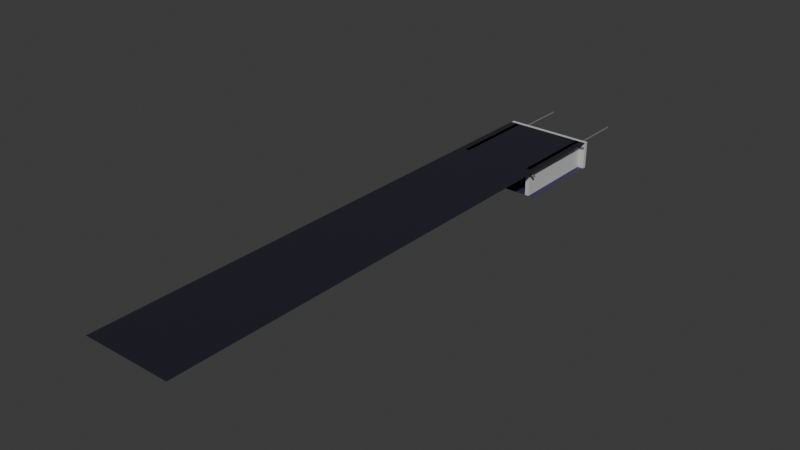 # Source: palace2.blend  (saved by Blender 4.4.32; exported with 4.5.12 LTS)
import bpy
from mathutils import Matrix  # noqa: F401  (used for matrix-valued properties, if any)

bpy.ops.wm.read_factory_settings(use_empty=True)
scene = bpy.context.scene
scene.name = 'Scene'

# ---- collections
col_corridor = bpy.data.collections.new('Corridor'); scene.collection.children.link(col_corridor)
col_room = bpy.data.collections.new('Room'); scene.collection.children.link(col_room)
col_furniture = bpy.data.collections.new('Furniture'); scene.collection.children.link(col_furniture)
col_paper = bpy.data.collections.new('Paper'); col_furniture.children.link(col_paper)
col_lamp = bpy.data.collections.new('Lamp'); col_furniture.children.link(col_lamp)
col_chalendier = bpy.data.collections.new('Chalendier'); col_furniture.children.link(col_chalendier)
col_chalendier_001 = bpy.data.collections.new('Chalendier.001'); col_furniture.children.link(col_chalendier_001)

# ---- images (referenced by path relative to the original .blend; pixels are not part of the script)
import os
ASSET_DIR = os.environ.get("B2B_ASSET_DIR", "")  # directory of the original .blend (textures are referenced by path, not embedded)
HERE = os.path.dirname(os.path.abspath(__file__))  # packed textures are extracted next to this script under _unpacked/

def load_image(name, relpath, width, height, colorspace="sRGB"):
    """Load a texture the original file referenced (path relative to the .blend, or extracted next to this script)."""
    p = next((c for c in (os.path.join(HERE, relpath), os.path.join(ASSET_DIR, relpath)) if relpath and os.path.exists(c)), "")
    if p:
        img = bpy.data.images.load(p, check_existing=True)
        img.name = name
    else:  # same state as the original file: an image datablock whose file is absent (Cycles renders it pink)
        img = bpy.data.images.new(name, width, height)
        img.source = "FILE"
        img.filepath = "//" + (relpath or name)
    img.colorspace_settings.name = colorspace
    return img
img_wood_png = load_image('wood.png', 'wood.png', 1024, 1024, 'sRGB')
img_wood051_512_displacement_jpg = load_image('Wood051_512_Displacement.jpg', 'Wood051_512_Displacement.jpg', 1024, 1024, 'sRGB')
img_paper_png = load_image('paper.png', 'paper.png', 1024, 1024, 'sRGB')

# ---- materials (node trees are filled in below, after node groups)
mat_floor_room = bpy.data.materials.new('floor room')
mat_wall = bpy.data.materials.new('wall')
mat_wall_deco = bpy.data.materials.new('wall deco')
mat_desk_top = bpy.data.materials.new('desk top')
mat_desk_bottom = bpy.data.materials.new('desk bottom')
mat_paper = bpy.data.materials.new('paper')
mat_material = bpy.data.materials.new('Material')
mat_lamp_top = bpy.data.materials.new('lamp top')
mat_chalendier = bpy.data.materials.new('chalendier')
mat_ceiling = bpy.data.materials.new('ceiling')

# ---- node groups
ng_smooth_by_angle = bpy.data.node_groups.new('Smooth by Angle', 'GeometryNodeTree')
_s = ng_smooth_by_angle.interface.new_socket(name='Mesh', in_out='OUTPUT', socket_type='NodeSocketGeometry')
_s = ng_smooth_by_angle.interface.new_socket(name='Mesh', in_out='INPUT', socket_type='NodeSocketGeometry')
_s = ng_smooth_by_angle.interface.new_socket(name='Angle', in_out='INPUT', socket_type='NodeSocketFloat')
_s.subtype = 'ANGLE'
_s.default_value = 0.5236
_s.min_value = 0.0
_s.max_value = 3.142
_s.description = 'Maximum face angle for smooth edges'
_s = ng_smooth_by_angle.interface.new_socket(name='Ignore Sharpness', in_out='INPUT', socket_type='NodeSocketBool')
_s.force_non_field = True
ng_smooth_by_angle.description = 'Set the sharpness of mesh edges based on the angle between the neighboring faces'
ng_smooth_by_angle.is_modifier = True
_N = ng_smooth_by_angle.nodes; _L = ng_smooth_by_angle.links
n0 = _N.new('GeometryNodeSetShadeSmooth'); n0.name = 'Set Shade Smooth'; n0.location = (120, -80)
n0.domain = 'EDGE'
n1 = _N.new('GeometryNodeSetShadeSmooth'); n1.name = 'Set Shade Smooth.001'; n1.location = (300, -80)
n2 = _N.new('NodeGroupOutput'); n2.name = 'Group Output'; n2.location = (480, -80)
n3 = _N.new('GeometryNodeInputMeshEdgeAngle'); n3.name = 'Edge Angle'; n3.location = (-440, -240)
n4 = _N.new('NodeGroupInput'); n4.name = 'Group Input'; n4.location = (-80, -80)
n5 = _N.new('GeometryNodeInputEdgeSmooth'); n5.name = 'Is Edge Smooth'; n5.location = (-260, -120)
n6 = _N.new('GeometryNodeInputShadeSmooth'); n6.name = 'Is Shade Smooth'; n6.location = (-440, -397)
n7 = _N.new('FunctionNodeCompare'); n7.name = 'Compare'; n7.location = (-260, -260)
n7.operation = 'LESS_EQUAL'
n7.inputs[6].default_value = (0.0, 0.0, 0.0, 0.0)
n7.inputs[7].default_value = (0.0, 0.0, 0.0, 0.0)
n8 = _N.new('FunctionNodeBooleanMath'); n8.name = 'Boolean Math.001'; n8.location = (-80, -260)
n9 = _N.new('NodeGroupInput'); n9.name = 'Group Input.001'; n9.location = (-440, -329)
n10 = _N.new('NodeGroupInput'); n10.name = 'Group Input.002'; n10.location = (-259, -189)
n11 = _N.new('FunctionNodeBooleanMath'); n11.name = 'Boolean Math'; n11.location = (-80, -149)
n11.operation = 'OR'
n12 = _N.new('FunctionNodeBooleanMath'); n12.name = 'Boolean Math.002'; n12.location = (-260, -380)
n12.operation = 'OR'
n13 = _N.new('NodeGroupInput'); n13.name = 'Group Input.003'; n13.location = (-440, -460)
_L.new(n3.outputs[0], n7.inputs[0])
_L.new(n1.outputs[0], n2.inputs[0])
_L.new(n9.outputs[1], n7.inputs[1])
_L.new(n7.outputs[0], n8.inputs[0])
_L.new(n4.outputs[0], n0.inputs[0])
_L.new(n0.outputs[0], n1.inputs[0])
_L.new(n8.outputs[0], n0.inputs[2])
_L.new(n10.outputs[2], n11.inputs[1])
_L.new(n5.outputs[0], n11.inputs[0])
_L.new(n11.outputs[0], n0.inputs[1])
_L.new(n13.outputs[2], n12.inputs[1])
_L.new(n6.outputs[0], n12.inputs[0])
_L.new(n12.outputs[0], n8.inputs[1])
n2.is_active_output = True

# ---- material node trees
mat_floor_room.use_nodes = True; mat_floor_room.node_tree.nodes.clear()
_N = mat_floor_room.node_tree.nodes; _L = mat_floor_room.node_tree.links
n0 = _N.new('ShaderNodeBsdfPrincipled'); n0.name = 'Principled BSDF'; n0.location = (10, 300)
n0.inputs[0].default_value = (0.03317, 0.02767, 0.08503, 1.0)
n1 = _N.new('ShaderNodeOutputMaterial'); n1.name = 'Material Output'; n1.location = (300, 300)
n2 = _N.new('ShaderNodeTexChecker'); n2.name = 'Checker Texture'; n2.location = (-235, 268)
n2.inputs[1].default_value = (0.004341, 0.00299, 0.02235, 1.0)
n2.inputs[2].default_value = (0.01682, 0.05582, 0.1111, 1.0)
n2.inputs[3].default_value = 36.0
n3 = _N.new('ShaderNodeTexCoord'); n3.name = 'Texture Coordinate'; n3.location = (-599, 222)
n4 = _N.new('ShaderNodeVectorMath'); n4.name = 'Vector Math'; n4.location = (-419, 275)
n4.inputs[1].default_value = (1.0, 0.0, 0.0)
_L.new(n0.outputs[0], n1.inputs[0])
_L.new(n3.outputs[0], n4.inputs[0])
_L.new(n4.outputs[0], n2.inputs[0])
n1.is_active_output = True
mat_wall.use_nodes = True; mat_wall.node_tree.nodes.clear()
_N = mat_wall.node_tree.nodes; _L = mat_wall.node_tree.links
n0 = _N.new('ShaderNodeBsdfPrincipled'); n0.name = 'Principled BSDF'; n0.location = (10, 300)
n0.inputs[0].default_value = (0.5577, 0.5577, 0.5577, 1.0)
n0.inputs[2].default_value = 0.8273
n1 = _N.new('ShaderNodeOutputMaterial'); n1.name = 'Material Output'; n1.location = (300, 300)
_L.new(n0.outputs[0], n1.inputs[0])
n1.is_active_output = True
mat_wall_deco.use_nodes = True; mat_wall_deco.node_tree.nodes.clear()
_N = mat_wall_deco.node_tree.nodes; _L = mat_wall_deco.node_tree.links
n0 = _N.new('ShaderNodeBsdfPrincipled'); n0.name = 'Principled BSDF'; n0.location = (79, 308)
n0.inputs[0].default_value = (0.2175, 0.2175, 0.2175, 1.0)
n0.inputs[1].default_value = 0.25
n0.inputs[2].default_value = 0.6955
n1 = _N.new('ShaderNodeOutputMaterial'); n1.name = 'Material Output'; n1.location = (332, 300)
_L.new(n0.outputs[0], n1.inputs[0])
n1.is_active_output = True
mat_desk_top.use_nodes = True; mat_desk_top.node_tree.nodes.clear()
_N = mat_desk_top.node_tree.nodes; _L = mat_desk_top.node_tree.links
n0 = _N.new('ShaderNodeBsdfPrincipled'); n0.name = 'Principled BSDF'; n0.location = (10, 300)
n0.inputs[2].default_value = 0.7409
n1 = _N.new('ShaderNodeOutputMaterial'); n1.name = 'Material Output'; n1.location = (300, 300)
n2 = _N.new('ShaderNodeTexImage'); n2.name = 'Image Texture'; n2.location = (-596, 296)
n2.image = img_wood_png
n2.interpolation = 'Closest'
n2.extension = 'MIRROR'
n3 = _N.new('ShaderNodeTexImage'); n3.name = 'Image Texture.001'; n3.location = (-441, -28)
n3.image = img_wood051_512_displacement_jpg
n3.interpolation = 'Cubic'
_L.new(n0.outputs[0], n1.inputs[0])
_L.new(n2.outputs[0], n0.inputs[0])
_L.new(n3.outputs[0], n1.inputs[2])
n1.is_active_output = True
mat_desk_bottom.use_nodes = True; mat_desk_bottom.node_tree.nodes.clear()
_N = mat_desk_bottom.node_tree.nodes; _L = mat_desk_bottom.node_tree.links
n0 = _N.new('ShaderNodeBsdfPrincipled'); n0.name = 'Principled BSDF'; n0.location = (10, 300)
n1 = _N.new('ShaderNodeOutputMaterial'); n1.name = 'Material Output'; n1.location = (300, 300)
n2 = _N.new('ShaderNodeMix'); n2.name = 'Mix'; n2.location = (-243, 285)
n2.data_type = 'RGBA'
n2.inputs[7].default_value = (0.09926, 0.03002, 0.04099, 1.0)
n3 = _N.new('ShaderNodeTexImage'); n3.name = 'Image Texture'; n3.location = (-628, 281)
n3.image = img_wood_png
n3.interpolation = 'Closest'
_L.new(n0.outputs[0], n1.inputs[0])
_L.new(n3.outputs[0], n2.inputs[6])
_L.new(n2.outputs[2], n0.inputs[0])
n1.is_active_output = True
mat_paper.use_nodes = True; mat_paper.node_tree.nodes.clear()
_N = mat_paper.node_tree.nodes; _L = mat_paper.node_tree.links
n0 = _N.new('ShaderNodeBsdfPrincipled'); n0.name = 'Principled BSDF'; n0.location = (10, 300)
n0.inputs[2].default_value = 0.7227
n1 = _N.new('ShaderNodeOutputMaterial'); n1.name = 'Material Output'; n1.location = (300, 300)
n2 = _N.new('ShaderNodeTexImage'); n2.name = 'Image Texture'; n2.location = (-506, 221)
n2.image = img_paper_png
n2.interpolation = 'Cubic'
n3 = _N.new('ShaderNodeMix'); n3.name = 'Mix'; n3.location = (-196, 296)
n3.data_type = 'RGBA'
n3.inputs[0].default_value = 0.15
n3.inputs[7].default_value = (1.0, 1.0, 1.0, 1.0)
_L.new(n0.outputs[0], n1.inputs[0])
_L.new(n3.outputs[2], n0.inputs[0])
_L.new(n2.outputs[0], n3.inputs[6])
_L.new(n2.outputs[0], n1.inputs[2])
n1.is_active_output = True
mat_material.use_nodes = True; mat_material.node_tree.nodes.clear()
_N = mat_material.node_tree.nodes; _L = mat_material.node_tree.links
n0 = _N.new('ShaderNodeBsdfPrincipled'); n0.name = 'Principled BSDF'; n0.location = (10, 300)
n0.inputs[0].default_value = (0.1739, 0.04785, 0.03741, 1.0)
n1 = _N.new('ShaderNodeOutputMaterial'); n1.name = 'Material Output'; n1.location = (300, 300)
_L.new(n0.outputs[0], n1.inputs[0])
n1.is_active_output = True
mat_lamp_top.use_nodes = True; mat_lamp_top.node_tree.nodes.clear()
_N = mat_lamp_top.node_tree.nodes; _L = mat_lamp_top.node_tree.links
n0 = _N.new('ShaderNodeBsdfPrincipled'); n0.name = 'Principled BSDF'; n0.location = (10, 300)
n0.inputs[0].default_value = (0.1054, 0.04441, 0.04728, 1.0)
n0.inputs[2].default_value = 0.3045
n0.inputs[3].default_value = 1.9
n0.inputs[4].default_value = 0.5045
n1 = _N.new('ShaderNodeOutputMaterial'); n1.name = 'Material Output'; n1.location = (300, 300)
_L.new(n0.outputs[0], n1.inputs[0])
n1.is_active_output = True
mat_chalendier.use_nodes = True; mat_chalendier.node_tree.nodes.clear()
_N = mat_chalendier.node_tree.nodes; _L = mat_chalendier.node_tree.links
n0 = _N.new('ShaderNodeBsdfPrincipled'); n0.name = 'Principled BSDF'; n0.location = (10, 300)
n0.inputs[0].default_value = (0.8009, 0.5219, 0.04764, 1.0)
n0.inputs[1].default_value = 0.8
n0.inputs[2].default_value = 0.1864
n1 = _N.new('ShaderNodeOutputMaterial'); n1.name = 'Material Output'; n1.location = (300, 300)
_L.new(n0.outputs[0], n1.inputs[0])
n1.is_active_output = True
mat_ceiling.use_nodes = True; mat_ceiling.node_tree.nodes.clear()
_N = mat_ceiling.node_tree.nodes; _L = mat_ceiling.node_tree.links
n0 = _N.new('ShaderNodeBsdfPrincipled'); n0.name = 'Principled BSDF'; n0.location = (10, 300)
n0.inputs[0].default_value = (0.2926, 0.2759, 0.4426, 1.0)
n0.inputs[1].default_value = 1.0
n0.inputs[2].default_value = 0.0
n1 = _N.new('ShaderNodeOutputMaterial'); n1.name = 'Material Output'; n1.location = (300, 300)
_L.new(n0.outputs[0], n1.inputs[0])
n1.is_active_output = True

# ---- world
world_world = bpy.data.worlds.new('World'); scene.world = world_world
world_world.use_nodes = True; world_world.node_tree.nodes.clear()
_N = world_world.node_tree.nodes; _L = world_world.node_tree.links
n0 = _N.new('ShaderNodeOutputWorld'); n0.name = 'World Output'; n0.location = (300, 300)
n1 = _N.new('ShaderNodeBackground'); n1.name = 'Background'; n1.location = (10, 300)
n1.inputs[0].default_value = (0.05088, 0.05088, 0.05088, 1.0)
_L.new(n1.outputs[0], n0.inputs[0])
n0.is_active_output = True
world_world.color = (0.05088, 0.05088, 0.05088)
world_world.sun_shadow_jitter_overblur = 0.0

# ---- meshes
me_plane_002 = bpy.data.meshes.new('Plane.002')
me_plane_002.from_pydata([(-1.0, -1.0, 0.0), (1.0, -1.0, 0.0), (-1.0, 1.0, 0.0), (1.0, 1.0, 0.0)], [], [(0, 1, 3, 2)])
_uv = me_plane_002.uv_layers.new(name='UVMap')
_uv.uv.foreach_set('vector', [0.0, 0.0, 1.0, 0.0, 1.0, 1.0, 0.0, 1.0])
me_plane_002.materials.append(mat_floor_room)
me_plane_002.update()
me_cube_009 = bpy.data.meshes.new('Cube.009')
me_cube_009.from_pydata([(-1.0, -1.0, -1.0), (-1.0, -1.0, 1.0), (-1.0, 1.0, -1.0), (-1.0, 1.0, 1.0), (1.0, -1.0, -1.0), (1.0, -1.0, 1.0), (1.0, 1.0, -1.0), (1.0, 1.0, 1.0)], [], [(0, 1, 3, 2), (2, 3, 7, 6), (6, 7, 5, 4), (4, 5, 1, 0), (2, 6, 4, 0), (7, 3, 1, 5)])
_uv = me_cube_009.uv_layers.new(name='UVMap')
_uv.uv.foreach_set('vector', [2.001, 0.02454, 2.001, 0.9681, -1.032, 0.9681, -1.032, 0.02454, 0.375, 0.25, 0.625, 0.25, 0.625, 0.5, 0.375, 0.5, 0.375, 0.5, 0.625, 0.5, 0.625, 0.75, 0.375, 0.75, 0.375, 0.75, 0.625, 0.75, 0.625, 1.0, 0.375, 1.0, 0.125, 0.5, 0.375, 0.5, 0.375, 0.75, 0.125, 0.75, 0.625, 0.5, 0.875, 0.5, 0.875, 0.75, 0.625, 0.75])
me_cube_009.materials.append(mat_wall)
me_cube_009.update()
me_cube_010 = bpy.data.meshes.new('Cube.010')
me_cube_010.from_pydata([(-1.0, -1.0, -1.0), (-1.0, -1.0, 1.0), (-1.0, 1.0, -1.0), (-1.0, 1.0, 1.0), (1.0, -1.0, -1.0), (1.0, -1.0, 1.0), (1.0, 1.0, -1.0), (1.0, 1.0, 1.0)], [], [(0, 1, 3, 2), (2, 3, 7, 6), (6, 7, 5, 4), (4, 5, 1, 0), (2, 6, 4, 0), (7, 3, 1, 5)])
_uv = me_cube_010.uv_layers.new(name='UVMap')
_uv.uv.foreach_set('vector', [2.012, 0.03437, 2.012, 0.9735, -1.007, 0.9735, -1.007, 0.03437, -1.007, 0.03437, -1.007, 0.9735, -1.007, 0.9735, -1.007, 0.03437, -1.007, 0.03437, -1.007, 0.9735, 2.012, 0.9735, 2.012, 0.03437, 2.012, 0.03437, 2.012, 0.9735, 2.012, 0.9735, 2.012, 0.03437, -1.007, 0.03437, -1.007, 0.03437, 2.012, 0.03437, 2.012, 0.03437, -1.007, 0.9735, -1.007, 0.9735, 2.012, 0.9735, 2.012, 0.9735])
me_cube_010.materials.append(mat_wall)
me_cube_010.update()
me_cube_011 = bpy.data.meshes.new('Cube.011')
me_cube_011.from_pydata([(-1.0, -1.0, -1.0), (-1.0, -1.0, 1.0), (-1.0, 1.0, -1.0), (-1.0, 1.0, 1.0), (1.0, -1.0, -1.0), (1.0, -1.0, 1.0), (1.0, 1.0, -1.0), (1.0, 1.0, 1.0)], [], [(0, 1, 3, 2), (2, 3, 7, 6), (6, 7, 5, 4), (4, 5, 1, 0), (2, 6, 4, 0), (7, 3, 1, 5)])
me_cube_011.polygons.foreach_set('use_smooth', [True] * 6)
_uv = me_cube_011.uv_layers.new(name='UVMap')
_uv.uv.foreach_set('vector', [58.81, 0.2464, 58.81, 0.7542, -52.9, 0.7542, -52.9, 0.2464, 0.375, 0.25, 0.625, 0.25, 0.625, 0.5, 0.375, 0.5, 0.375, 0.5, 0.625, 0.5, 0.625, 0.75, 0.375, 0.75, 0.375, 0.75, 0.625, 0.75, 0.625, 1.0, 0.375, 1.0, 0.125, 0.5, 0.375, 0.5, 0.375, 0.75, 0.125, 0.75, 0.625, 0.5, 0.875, 0.5, 0.875, 0.75, 0.625, 0.75])
me_cube_011.materials.append(mat_wall_deco)
me_cube_011.update()
me_cube_012 = bpy.data.meshes.new('Cube.012')
me_cube_012.from_pydata([(-1.0, -1.0, -1.0), (-1.0, -1.0, 1.0), (-1.0, 1.0, -1.0), (-1.0, 1.0, 1.0), (1.0, -1.0, -1.0), (1.0, -1.0, 1.0), (1.0, 1.0, -1.0), (1.0, 1.0, 1.0)], [], [(0, 1, 3, 2), (2, 3, 7, 6), (6, 7, 5, 4), (4, 5, 1, 0), (2, 6, 4, 0), (7, 3, 1, 5)])
me_cube_012.polygons.foreach_set('use_smooth', [True] * 6)
_uv = me_cube_012.uv_layers.new(name='UVMap')
_uv.uv.foreach_set('vector', [-7.663, 0.365, -7.663, 0.7194, 8.284, 0.7194, 8.284, 0.365, 8.284, 0.365, 8.284, 0.7194, 8.284, 0.7194, 8.284, 0.365, 8.284, 0.365, 8.284, 0.7194, -7.663, 0.7194, -7.663, 0.365, -7.663, 0.365, -7.663, 0.7194, -7.663, 0.7194, -7.663, 0.365, 8.284, 0.365, 8.284, 0.365, -7.663, 0.365, -7.663, 0.365, 8.284, 0.7194, 8.284, 0.7194, -7.663, 0.7194, -7.663, 0.7194])
me_cube_012.materials.append(mat_wall_deco)
me_cube_012.update()
me_cube_013 = bpy.data.meshes.new('Cube.013')
me_cube_013.from_pydata([(-1.0, -1.0, -1.0), (-1.0, -1.0, 1.0), (-1.0, 1.0, -1.0), (-1.0, 1.0, 1.0), (1.0, -1.0, -1.0), (1.0, -1.0, 1.0), (1.0, 1.0, -1.0), (1.0, 1.0, 1.0)], [], [(0, 1, 3, 2), (2, 3, 7, 6), (6, 7, 5, 4), (4, 5, 1, 0), (2, 6, 4, 0), (7, 3, 1, 5)])
_uv = me_cube_013.uv_layers.new(name='UVMap')
_uv.uv.foreach_set('vector', [0.375, 0.0, 0.625, 0.0, 0.625, 0.25, 0.375, 0.25, 0.375, 0.25, 0.625, 0.25, 0.625, 0.5, 0.375, 0.5, 0.375, 0.5, 0.625, 0.5, 0.625, 0.75, 0.375, 0.75, 0.375, 0.75, 0.625, 0.75, 0.625, 1.0, 0.375, 1.0, 0.125, 0.5, 0.375, 0.5, 0.375, 0.75, 0.125, 0.75, 0.625, 0.5, 0.875, 0.5, 0.875, 0.75, 0.625, 0.75])
me_cube_013.update()
me_cube_014 = bpy.data.meshes.new('Cube.014')
me_cube_014.from_pydata([(-1.0, -1.0, -1.0), (-1.0, 1.0, -1.0), (1.0, -1.0, -1.0), (1.0, 1.0, -1.0), (-1.0, -1.0, 0.5), (-0.6913, -1.0, 0.9619), (-0.8536, -1.0, 0.8536), (-0.9619, -1.0, 0.6913), (-1.0, 1.0, 0.5), (-0.9619, 1.0, 0.6913), (-0.8536, 1.0, 0.8536), (-0.6913, 1.0, 0.9619), (1.0, -1.0, 0.5), (0.9619, -1.0, 0.6913), (0.8536, -1.0, 0.8536), (0.6913, -1.0, 0.9619), (1.0, 1.0, 0.5), (0.6913, 1.0, 0.9619), (0.8536, 1.0, 0.8536), (0.9619, 1.0, 0.6913), (-0.6913, -1.0, 0.9619), (-0.5, -0.7072, 1.0), (-0.5957, -0.9616, 0.981), (-0.5256, -0.8653, 0.9949), (-0.5, 0.7072, 1.0), (-0.6913, 1.0, 0.9619), (-0.5256, 0.8653, 0.9949), (-0.5957, 0.9616, 0.981), (0.5, -0.7072, 1.0), (0.6913, -1.0, 0.9619), (0.5256, -0.8653, 0.9949), (0.5957, -0.9616, 0.981), (0.6913, 1.0, 0.9619), (0.5, 0.7072, 1.0), (0.5957, 0.9616, 0.981), (0.5256, 0.8653, 0.9949)], [], [(1, 8, 9, 10, 11, 25, 32, 17, 18, 19, 16, 3), (3, 16, 12, 2), (0, 4, 8, 1), (1, 3, 2, 0), (32, 34, 35, 33, 28, 30, 31, 29, 15, 17), (33, 24, 21, 28), (5, 11, 10, 6), (6, 10, 9, 7), (7, 9, 8, 4), (17, 15, 14, 18), (18, 14, 13, 19), (19, 13, 12, 16), (20, 22, 23, 21, 24, 26, 27, 25, 11, 5), (28, 21, 23, 30), (30, 23, 22, 31), (31, 22, 20, 29), (32, 25, 27, 34), (34, 27, 26, 35), (35, 26, 24, 33), (2, 12, 13, 14, 15, 29, 20, 5, 6, 7, 4, 0)])
me_cube_014.polygons.foreach_set('use_smooth', [True] * 20)
_uv = me_cube_014.uv_layers.new(name='UVMap')
_uv.uv.foreach_set('vector', [2.057, 0.003118, 2.101, 0.005589, 2.045, 0.006848, 1.876, 0.009791, 1.618, 0.01398, 1.618, 0.01398, -0.6007, 0.04793, -0.6007, 0.04793, -0.8577, 0.05162, -1.026, 0.05385, -1.081, 0.05428, -1.039, 0.05049, -1.039, 0.05049, -1.081, 0.05428, -0.9796, 1.0, -0.942, 0.9724, 1.985, 0.9301, 2.025, 0.9569, 2.101, 0.005589, 2.057, 0.003118, 2.057, 0.003118, -1.039, 0.05049, -0.942, 0.9724, 1.985, 0.9301, -0.6007, 0.04793, -0.4464, 0.06501, -0.3314, 0.1119, -0.2858, 0.1903, -0.2446, 0.8658, -0.279, 0.9384, -0.3821, 0.9834, -0.5253, 1.002, -0.5253, 1.002, -0.6007, 0.04793, -0.2858, 0.1903, 1.306, 0.1661, 1.283, 0.8436, -0.2446, 0.8658, 1.569, 0.9722, 1.618, 0.01398, 1.876, 0.009791, 1.812, 0.9666, 1.812, 0.9666, 1.876, 0.009791, 2.045, 0.006848, 1.972, 0.9612, 1.972, 0.9612, 2.045, 0.006848, 2.101, 0.005589, 2.025, 0.9569, -0.6007, 0.04793, -0.5253, 1.002, -0.768, 1.004, -0.8577, 0.05162, -0.8577, 0.05162, -0.768, 1.004, -0.9274, 1.003, -1.026, 0.05385, -1.026, 0.05385, -0.9274, 1.003, -0.9796, 1.0, -1.081, 0.05428, 1.569, 0.9722, 1.425, 0.9573, 1.32, 0.9153, 1.283, 0.8436, 1.306, 0.1661, 1.35, 0.08626, 1.464, 0.03582, 1.618, 0.01398, 1.618, 0.01398, 1.569, 0.9722, -0.2446, 0.8658, 1.283, 0.8436, 1.32, 0.9153, -0.279, 0.9384, -0.279, 0.9384, 1.32, 0.9153, 1.425, 0.9573, -0.3821, 0.9834, -0.3821, 0.9834, 1.425, 0.9573, 1.569, 0.9722, -0.5253, 1.002, -0.6007, 0.04793, 1.618, 0.01398, 1.464, 0.03582, -0.4464, 0.06501, -0.4464, 0.06501, 1.464, 0.03582, 1.35, 0.08626, -0.3314, 0.1119, -0.3314, 0.1119, 1.35, 0.08626, 1.306, 0.1661, -0.2858, 0.1903, -0.942, 0.9724, -0.9796, 1.0, -0.9274, 1.003, -0.768, 1.004, -0.5253, 1.002, -0.5253, 1.002, 1.569, 0.9722, 1.569, 0.9722, 1.812, 0.9666, 1.972, 0.9612, 2.025, 0.9569, 1.985, 0.9301])
me_cube_014.materials.append(mat_desk_top)
me_cube_014.update()
me_cube_015 = bpy.data.meshes.new('Cube.015')
me_cube_015.from_pydata([(-1.0, -1.0, -1.0), (-1.0, 1.0, -1.0), (1.0, -1.0, -1.0), (1.0, 1.0, -1.0), (-0.8163, -1.0, 1.0), (-1.0, -1.0, 0.5), (-0.8707, -1.0, 0.9619), (-0.9435, -1.0, 0.8536), (-0.9828, -1.0, 0.6913), (-1.0, 1.0, 0.5), (-0.8163, 1.0, 1.0), (-0.9828, 1.0, 0.6913), (-0.9435, 1.0, 0.8536), (-0.8707, 1.0, 0.9619), (1.0, -1.0, 0.5), (0.5, -1.0, 1.0), (0.9619, -1.0, 0.6913), (0.8536, -1.0, 0.8536), (0.6913, -1.0, 0.9619), (0.5, 1.0, 1.0), (1.0, 1.0, 0.5), (0.6913, 1.0, 0.9619), (0.8536, 1.0, 0.8536), (0.9619, 1.0, 0.6913)], [], [(19, 10, 4, 15), (3, 20, 14, 2), (0, 5, 9, 1), (1, 3, 2, 0), (1, 9, 11, 12, 13, 10, 19, 21, 22, 23, 20, 3), (4, 10, 13, 6), (6, 13, 12, 7), (7, 12, 11, 8), (8, 11, 9, 5), (19, 15, 18, 21), (21, 18, 17, 22), (22, 17, 16, 23), (23, 16, 14, 20), (2, 14, 16, 17, 18, 15, 4, 6, 7, 8, 5, 0)])
me_cube_015.polygons.foreach_set('use_smooth', [True] * 14)
_uv = me_cube_015.uv_layers.new(name='UVMap')
_uv.uv.foreach_set('vector', [-0.3943, 0.7906, -0.4805, 0.1841, 1.456, 0.1612, 1.364, 0.7716, -0.3287, 0.9082, -0.356, 0.9708, 1.321, 0.9532, 1.285, 0.8911, 1.407, 0.02216, 1.454, 0.05455, -0.481, 0.07788, -0.4442, 0.0446, -0.4442, 0.0446, -0.3287, 0.9082, 1.285, 0.8911, 1.407, 0.02216, -0.4442, 0.0446, -0.481, 0.07788, -0.4846, 0.09125, -0.486, 0.1154, -0.4835, 0.1555, -0.4805, 0.1841, -0.3943, 0.7906, -0.3823, 0.868, -0.3709, 0.9286, -0.3617, 0.9643, -0.356, 0.9708, -0.3287, 0.9082, 1.456, 0.1612, -0.4805, 0.1841, -0.4835, 0.1555, 1.459, 0.1323, 1.459, 0.1323, -0.4835, 0.1555, -0.486, 0.1154, 1.461, 0.09205, 1.461, 0.09205, -0.486, 0.1154, -0.4846, 0.09125, 1.459, 0.06785, 1.459, 0.06785, -0.4846, 0.09125, -0.481, 0.07788, 1.454, 0.05455, -0.3943, 0.7906, 1.364, 0.7716, 1.351, 0.8495, -0.3823, 0.868, -0.3823, 0.868, 1.351, 0.8495, 1.339, 0.9106, -0.3709, 0.9286, -0.3709, 0.9286, 1.339, 0.9106, 1.328, 0.9466, -0.3617, 0.9643, -0.3617, 0.9643, 1.328, 0.9466, 1.321, 0.9532, -0.356, 0.9708, 1.285, 0.8911, 1.321, 0.9532, 1.328, 0.9466, 1.339, 0.9106, 1.351, 0.8495, 1.364, 0.7716, 1.456, 0.1612, 1.459, 0.1323, 1.461, 0.09205, 1.459, 0.06785, 1.454, 0.05455, 1.407, 0.02216])
me_cube_015.materials.append(mat_desk_top)
me_cube_015.update()
me_cube_016 = bpy.data.meshes.new('Cube.016')
me_cube_016.from_pydata([(0.0, -1.0, -1.0), (-1.0, 0.0, -1.0), (-0.5, -0.866, -1.0), (-0.866, -0.5, -1.0), (-1.0, 0.0, 1.0), (0.0, -1.0, 1.0), (-0.866, -0.5, 1.0), (-0.5, -0.866, 1.0), (-1.0, 0.0, -1.0), (0.0, 1.0, -1.0), (-0.866, 0.5, -1.0), (-0.5, 0.866, -1.0), (0.0, 1.0, 1.0), (-1.0, 0.0, 1.0), (-0.5, 0.866, 1.0), (-0.866, 0.5, 1.0), (1.0, 0.0, -1.0), (0.0, -1.0, -1.0), (0.866, -0.5, -1.0), (0.5, -0.866, -1.0), (0.0, -1.0, 1.0), (1.0, 0.0, 1.0), (0.5, -0.866, 1.0), (0.866, -0.5, 1.0), (0.0, 1.0, -1.0), (1.0, 0.0, -1.0), (0.5, 0.866, -1.0), (0.866, 0.5, -1.0), (1.0, 0.0, 1.0), (0.0, 1.0, 1.0), (0.866, 0.5, 1.0), (0.5, 0.866, 1.0)], [], [(17, 20, 5, 0), (25, 28, 21, 16), (28, 30, 31, 29, 12, 14, 15, 13, 4, 6, 7, 5, 20, 22, 23, 21), (1, 4, 13, 8), (9, 12, 29, 24), (0, 5, 7, 2), (2, 7, 6, 3), (3, 6, 4, 1), (12, 9, 11, 14), (14, 11, 10, 15), (15, 10, 8, 13), (28, 25, 27, 30), (30, 27, 26, 31), (31, 26, 24, 29), (20, 17, 19, 22), (22, 19, 18, 23), (23, 18, 16, 21), (8, 10, 11, 9, 24, 26, 27, 25, 16, 18, 19, 17, 0, 2, 3, 1)])
me_cube_016.polygons.foreach_set('use_smooth', [True] * 18)
_uv = me_cube_016.uv_layers.new(name='UVMap')
_uv.uv.foreach_set('vector', [0.375, 0.875, 0.625, 0.875, 0.625, 0.875, 0.375, 0.875, 0.375, 0.625, 0.625, 0.625, 0.625, 0.625, 0.375, 0.625, 0.625, 0.625, 0.6417, 0.5625, 0.6875, 0.5167, 0.75, 0.5, 0.75, 0.5, 0.8125, 0.5167, 0.8583, 0.5625, 0.875, 0.625, 0.875, 0.625, 0.8583, 0.6875, 0.8125, 0.7333, 0.75, 0.75, 0.75, 0.75, 0.6875, 0.7333, 0.6417, 0.6875, 0.625, 0.625, 0.375, 0.125, 0.625, 0.125, 0.625, 0.125, 0.375, 0.125, 0.375, 0.375, 0.625, 0.375, 0.625, 0.375, 0.375, 0.375, 0.9664, 0.3206, 0.5335, 0.677, 0.5279, 0.6305, 0.9699, 0.2741, 0.9699, 0.2741, 0.5279, 0.6305, 0.5156, 0.5967, 0.9822, 0.2404, 0.9822, 0.2404, 0.5156, 0.5967, 0.4996, 0.5848, 1.0, 0.2284, 0.4664, 0.6794, 0.03351, 0.323, 0.03047, 0.2761, 0.4717, 0.6325, 0.4717, 0.6325, 0.03047, 0.2761, 0.01853, 0.2415, 0.4837, 0.5979, 0.4837, 0.5979, 0.01853, 0.2415, 0.0004628, 0.2284, 0.4996, 0.5848, 0.5005, 0.7716, 0.9996, 0.4152, 1.016, 0.4033, 0.4822, 0.7596, 0.4822, 0.7596, 0.01556, 0.4033, 0.02788, 0.3695, 0.4699, 0.7259, 0.4699, 0.7259, 0.02788, 0.3695, 0.03351, 0.323, 0.4664, 0.6794, 0.5335, 0.677, 0.9664, 0.3206, 0.9717, 0.3675, 0.5305, 0.7239, 0.5305, 0.7239, 0.9717, 0.3675, 0.9837, 0.4021, 0.5185, 0.7585, 0.5185, 0.7585, 0.9837, 0.4021, 0.9996, 0.4152, 0.5005, 0.7716, 0.125, 0.625, 0.1417, 0.5625, 0.1875, 0.5167, 0.25, 0.5, 0.25, 0.5, 0.3125, 0.5167, 0.3583, 0.5625, 0.375, 0.625, 0.375, 0.625, 0.3583, 0.6875, 0.3125, 0.7333, 0.25, 0.75, 0.25, 0.75, 0.1875, 0.7333, 0.1417, 0.6875, 0.125, 0.625])
me_cube_016.materials.append(mat_desk_bottom)
me_cube_016.update()
me_cube_017 = bpy.data.meshes.new('Cube.017')
me_cube_017.from_pydata([(-1.0, -1.0, -1.0), (-1.0, -1.0, 1.0), (-1.0, 1.0, -1.0), (-1.0, 1.0, 1.0), (1.0, -1.0, -1.0), (1.0, -1.0, 1.0), (1.0, 1.0, -1.0), (1.0, 1.0, 1.0)], [], [(0, 1, 3, 2), (2, 3, 7, 6), (6, 7, 5, 4), (4, 5, 1, 0), (2, 6, 4, 0), (7, 3, 1, 5)])
_uv = me_cube_017.uv_layers.new(name='UVMap')
_uv.uv.foreach_set('vector', [0.375, 0.0, 0.625, 0.0, 0.625, 0.25, 0.375, 0.25, 0.375, 0.25, 0.625, 0.25, 0.625, 0.5, 0.375, 0.5, 0.375, 0.5, 0.625, 0.5, 0.625, 0.75, 0.375, 0.75, 0.375, 0.75, 0.625, 0.75, 0.625, 1.0, 0.375, 1.0, 0.125, 0.5, 0.375, 0.5, 0.375, 0.75, 0.125, 0.75, 0.625, 0.5, 0.875, 0.5, 0.875, 0.75, 0.625, 0.75])
me_cube_017.materials.append(mat_desk_bottom)
me_cube_017.update()
me_cube_019 = bpy.data.meshes.new('Cube.019')
me_cube_019.from_pydata([(-1.0, -1.0, -1.0), (-1.0, -1.0, 1.0), (-1.0, 1.0, -1.0), (-1.0, 1.0, 1.0), (1.0, -1.0, -1.0), (1.0, -1.0, 1.0), (1.0, 1.0, -1.0), (1.0, 1.0, 1.0)], [], [(0, 1, 3, 2), (2, 3, 7, 6), (6, 7, 5, 4), (4, 5, 1, 0), (2, 6, 4, 0), (7, 3, 1, 5)])
_uv = me_cube_019.uv_layers.new(name='UVMap')
_uv.uv.foreach_set('vector', [0.375, 0.0, 0.625, 0.0, 0.625, 0.25, 0.375, 0.25, 0.375, 0.25, 0.625, 0.25, 0.625, 0.5, 0.375, 0.5, 0.375, 0.5, 0.625, 0.5, 0.625, 0.75, 0.375, 0.75, 0.375, 0.75, 0.625, 0.75, 0.625, 1.0, 0.375, 1.0, 0.125, 0.5, 0.375, 0.5, 0.375, 0.75, 0.125, 0.75, 0.625, 0.5, 0.875, 0.5, 0.875, 0.75, 0.625, 0.75])
me_cube_019.materials.append(mat_desk_bottom)
me_cube_019.update()
me_cube_020 = bpy.data.meshes.new('Cube.020')
me_cube_020.from_pydata([(0.0, -1.0, -1.0), (-1.0, 0.0, -1.0), (-0.5, -0.866, -1.0), (-0.866, -0.5, -1.0), (-1.0, 0.0, 1.0), (0.0, -1.0, 1.0), (-0.866, -0.5, 1.0), (-0.5, -0.866, 1.0), (-1.0, 0.0, -1.0), (0.0, 1.0, -1.0), (-0.866, 0.5, -1.0), (-0.5, 0.866, -1.0), (0.0, 1.0, 1.0), (-1.0, 0.0, 1.0), (-0.5, 0.866, 1.0), (-0.866, 0.5, 1.0), (1.0, 0.0, -1.0), (0.0, -1.0, -1.0), (0.866, -0.5, -1.0), (0.5, -0.866, -1.0), (0.0, -1.0, 1.0), (1.0, 0.0, 1.0), (0.5, -0.866, 1.0), (0.866, -0.5, 1.0), (0.0, 1.0, -1.0), (1.0, 0.0, -1.0), (0.5, 0.866, -1.0), (0.866, 0.5, -1.0), (1.0, 0.0, 1.0), (0.0, 1.0, 1.0), (0.866, 0.5, 1.0), (0.5, 0.866, 1.0)], [], [(17, 20, 5, 0), (25, 28, 21, 16), (28, 30, 31, 29, 12, 14, 15, 13, 4, 6, 7, 5, 20, 22, 23, 21), (1, 4, 13, 8), (9, 12, 29, 24), (0, 5, 7, 2), (2, 7, 6, 3), (3, 6, 4, 1), (12, 9, 11, 14), (14, 11, 10, 15), (15, 10, 8, 13), (28, 25, 27, 30), (30, 27, 26, 31), (31, 26, 24, 29), (20, 17, 19, 22), (22, 19, 18, 23), (23, 18, 16, 21), (8, 10, 11, 9, 24, 26, 27, 25, 16, 18, 19, 17, 0, 2, 3, 1)])
me_cube_020.polygons.foreach_set('use_smooth', [True] * 18)
_uv = me_cube_020.uv_layers.new(name='UVMap')
_uv.uv.foreach_set('vector', [0.9991, 0.3439, 0.5012, 0.8306, 0.5012, 0.8306, 0.9991, 0.3439, 0.03568, 0.2591, 0.4641, 0.7458, 0.4641, 0.7458, 0.03568, 0.2591, 0.4641, 0.7458, 0.4699, 0.7019, 0.4826, 0.669, 0.4991, 0.6561, 0.4991, 0.6561, 0.5157, 0.6666, 0.529, 0.6976, 0.5357, 0.7409, 0.5357, 0.7409, 0.5333, 0.7849, 0.521, 0.8177, 0.5012, 0.8306, 0.5012, 0.8306, 0.4809, 0.8202, 0.4675, 0.7891, 0.4641, 0.7458, 0.9641, 0.2542, 0.5357, 0.7409, 0.5357, 0.7409, 0.9641, 0.2542, 0.001158, 0.1694, 0.4991, 0.6561, 0.4991, 0.6561, 0.001158, 0.1694, 0.9991, 0.3439, 0.5012, 0.8306, 0.521, 0.8177, 0.9826, 0.331, 0.9826, 0.331, 0.521, 0.8177, 0.5333, 0.7849, 0.9699, 0.2981, 0.9699, 0.2981, 0.5333, 0.7849, 0.5357, 0.7409, 0.9641, 0.2542, 0.4991, 0.6561, 1.001, 0.1694, 0.9809, 0.1798, 0.5157, 0.6666, 0.5157, 0.6666, 0.9809, 0.1798, 0.9675, 0.2109, 0.529, 0.6976, 0.529, 0.6976, 0.9675, 0.2109, 0.9641, 0.2542, 0.5357, 0.7409, 0.4641, 0.7458, 0.03568, 0.2591, 0.03334, 0.2151, 0.4699, 0.7019, 0.4699, 0.7019, 0.03334, 0.2151, 0.02097, 0.1823, 0.4826, 0.669, 0.4826, 0.669, 0.02097, 0.1823, 0.001158, 0.1694, 0.4991, 0.6561, 0.5012, 0.8306, 0.9991, 0.3439, 1.016, 0.3334, 0.4809, 0.8202, 0.4809, 0.8202, 0.01571, 0.3334, 0.02898, 0.3024, 0.4675, 0.7891, 0.4675, 0.7891, 0.02898, 0.3024, 0.03568, 0.2591, 0.4641, 0.7458, 0.9641, 0.2542, 0.9675, 0.2109, 0.9809, 0.1798, 1.001, 0.1694, 1.001, 0.1694, 1.021, 0.1823, 1.033, 0.2151, 1.036, 0.2591, 1.036, 0.2591, 1.029, 0.3024, 1.016, 0.3334, 0.9991, 0.3439, 0.9991, 0.3439, 0.9826, 0.331, 0.9699, 0.2981, 0.9641, 0.2542])
me_cube_020.materials.append(mat_desk_bottom)
me_cube_020.update()
me_cube_021 = bpy.data.meshes.new('Cube.021')
me_cube_021.from_pydata([(-1.0, -1.0, -1.0), (-1.0, -1.0, 1.0), (-1.0, 1.0, -1.0), (-1.0, 1.0, 1.0), (1.0, -1.0, -1.0), (1.0, -1.0, 1.0), (1.0, 1.0, -1.0), (1.0, 1.0, 1.0)], [], [(0, 1, 3, 2), (2, 3, 7, 6), (6, 7, 5, 4), (4, 5, 1, 0), (2, 6, 4, 0), (7, 3, 1, 5)])
_uv = me_cube_021.uv_layers.new(name='UVMap')
_uv.uv.foreach_set('vector', [0.375, 0.0, 0.625, 0.0, 0.625, 0.25, 0.375, 0.25, 0.375, 0.25, 0.625, 0.25, 0.625, 0.5, 0.375, 0.5, 0.375, 0.5, 0.625, 0.5, 0.625, 0.75, 0.375, 0.75, 0.375, 0.75, 0.625, 0.75, 0.625, 1.0, 0.375, 1.0, 0.125, 0.5, 0.375, 0.5, 0.375, 0.75, 0.125, 0.75, 0.625, 0.5, 0.875, 0.5, 0.875, 0.75, 0.625, 0.75])
me_cube_021.materials.append(mat_paper)
me_cube_021.update()
me_cube_023 = bpy.data.meshes.new('Cube.023')
me_cube_023.from_pydata([(-1.0, -1.0, -1.0), (-1.0, -1.0, 1.0), (-1.0, 1.0, -1.0), (-1.0, 1.0, 1.0), (1.0, -1.0, -1.0), (1.0, -1.0, 1.0), (1.0, 1.0, -1.0), (1.0, 1.0, 1.0)], [], [(0, 1, 3, 2), (2, 3, 7, 6), (6, 7, 5, 4), (4, 5, 1, 0), (2, 6, 4, 0), (7, 3, 1, 5)])
_uv = me_cube_023.uv_layers.new(name='UVMap')
_uv.uv.foreach_set('vector', [0.375, 0.0, 0.625, 0.0, 0.625, 0.25, 0.375, 0.25, 0.375, 0.25, 0.625, 0.25, 0.625, 0.5, 0.375, 0.5, 0.375, 0.5, 0.625, 0.5, 0.625, 0.75, 0.375, 0.75, 0.375, 0.75, 0.625, 0.75, 0.625, 1.0, 0.375, 1.0, 0.125, 0.5, 0.375, 0.5, 0.375, 0.75, 0.125, 0.75, 0.625, 0.5, 0.875, 0.5, 0.875, 0.75, 0.625, 0.75])
me_cube_023.materials.append(mat_paper)
me_cube_023.update()
me_cube_024 = bpy.data.meshes.new('Cube.024')
me_cube_024.from_pydata([(-1.0, -1.0, -1.0), (-1.0, -1.0, 1.0), (-1.0, 1.0, -1.0), (-1.0, 1.0, 1.0), (1.0, -1.0, -1.0), (1.0, -1.0, 1.0), (1.0, 1.0, -1.0), (1.0, 1.0, 1.0)], [], [(0, 1, 3, 2), (2, 3, 7, 6), (6, 7, 5, 4), (4, 5, 1, 0), (2, 6, 4, 0), (7, 3, 1, 5)])
_uv = me_cube_024.uv_layers.new(name='UVMap')
_uv.uv.foreach_set('vector', [0.375, 0.0, 0.625, 0.0, 0.625, 0.25, 0.375, 0.25, 0.375, 0.25, 0.625, 0.25, 0.625, 0.5, 0.375, 0.5, 0.375, 0.5, 0.625, 0.5, 0.625, 0.75, 0.375, 0.75, 0.375, 0.75, 0.625, 0.75, 0.625, 1.0, 0.375, 1.0, 0.125, 0.5, 0.375, 0.5, 0.375, 0.75, 0.125, 0.75, 0.625, 0.5, 0.875, 0.5, 0.875, 0.75, 0.625, 0.75])
me_cube_024.materials.append(mat_paper)
me_cube_024.update()
me_cube_025 = bpy.data.meshes.new('Cube.025')
me_cube_025.from_pydata([(-1.0, -1.0, -1.0), (-1.0, -1.0, 1.0), (-1.0, 1.0, -1.0), (-1.0, 1.0, 1.0), (1.0, -1.0, -1.0), (1.0, -1.0, 1.0), (1.0, 1.0, -1.0), (1.0, 1.0, 1.0)], [], [(0, 1, 3, 2), (2, 3, 7, 6), (6, 7, 5, 4), (4, 5, 1, 0), (2, 6, 4, 0), (7, 3, 1, 5)])
_uv = me_cube_025.uv_layers.new(name='UVMap')
_uv.uv.foreach_set('vector', [0.375, 0.0, 0.625, 0.0, 0.625, 0.25, 0.375, 0.25, 0.375, 0.25, 0.625, 0.25, 0.625, 0.5, 0.375, 0.5, 0.375, 0.5, 0.625, 0.5, 0.625, 0.75, 0.375, 0.75, 0.375, 0.75, 0.625, 0.75, 0.625, 1.0, 0.375, 1.0, 0.125, 0.5, 0.375, 0.5, 0.375, 0.75, 0.125, 0.75, 0.625, 0.5, 0.875, 0.5, 0.875, 0.75, 0.625, 0.75])
me_cube_025.materials.append(mat_paper)
me_cube_025.update()
me_cube_026 = bpy.data.meshes.new('Cube.026')
me_cube_026.from_pydata([(-1.0, -1.0, -1.0), (-1.0, -1.0, 1.0), (-1.0, 1.0, -1.0), (-1.0, 1.0, 1.0), (1.0, -1.0, -1.0), (1.0, -1.0, 1.0), (1.0, 1.0, -1.0), (1.0, 1.0, 1.0)], [], [(0, 1, 3, 2), (2, 3, 7, 6), (6, 7, 5, 4), (4, 5, 1, 0), (2, 6, 4, 0), (7, 3, 1, 5)])
_uv = me_cube_026.uv_layers.new(name='UVMap')
_uv.uv.foreach_set('vector', [0.375, 0.0, 0.625, 0.0, 0.625, 0.25, 0.375, 0.25, 0.375, 0.25, 0.625, 0.25, 0.625, 0.5, 0.375, 0.5, 0.375, 0.5, 0.625, 0.5, 0.625, 0.75, 0.375, 0.75, 0.375, 0.75, 0.625, 0.75, 0.625, 1.0, 0.375, 1.0, 0.125, 0.5, 0.375, 0.5, 0.375, 0.75, 0.125, 0.75, 0.625, 0.5, 0.875, 0.5, 0.875, 0.75, 0.625, 0.75])
me_cube_026.materials.append(mat_paper)
me_cube_026.update()
me_cube_027 = bpy.data.meshes.new('Cube.027')
me_cube_027.from_pydata([(-1.0, -1.0, -1.0), (-1.0, -1.0, 1.0), (-1.0, 1.0, -1.0), (-1.0, 1.0, 1.0), (1.0, -1.0, -1.0), (1.0, -1.0, 1.0), (1.0, 1.0, -1.0), (1.0, 1.0, 1.0)], [], [(0, 1, 3, 2), (2, 3, 7, 6), (6, 7, 5, 4), (4, 5, 1, 0), (2, 6, 4, 0), (7, 3, 1, 5)])
_uv = me_cube_027.uv_layers.new(name='UVMap')
_uv.uv.foreach_set('vector', [0.375, 0.0, 0.625, 0.0, 0.625, 0.25, 0.375, 0.25, 0.375, 0.25, 0.625, 0.25, 0.625, 0.5, 0.375, 0.5, 0.375, 0.5, 0.625, 0.5, 0.625, 0.75, 0.375, 0.75, 0.375, 0.75, 0.625, 0.75, 0.625, 1.0, 0.375, 1.0, 0.125, 0.5, 0.375, 0.5, 0.375, 0.75, 0.125, 0.75, 0.625, 0.5, 0.875, 0.5, 0.875, 0.75, 0.625, 0.75])
me_cube_027.materials.append(mat_paper)
me_cube_027.update()
me_cube_028 = bpy.data.meshes.new('Cube.028')
me_cube_028.from_pydata([(-1.0, -1.0, -1.0), (-1.0, -1.0, 1.0), (-1.0, 1.0, -1.0), (-1.0, 1.0, 1.0), (1.0, -1.0, -1.0), (1.0, -1.0, 1.0), (1.0, 1.0, -1.0), (1.0, 1.0, 1.0)], [], [(0, 1, 3, 2), (2, 3, 7, 6), (6, 7, 5, 4), (4, 5, 1, 0), (2, 6, 4, 0), (7, 3, 1, 5)])
_uv = me_cube_028.uv_layers.new(name='UVMap')
_uv.uv.foreach_set('vector', [0.375, 0.0, 0.625, 0.0, 0.625, 0.25, 0.375, 0.25, 0.375, 0.25, 0.625, 0.25, 0.625, 0.5, 0.375, 0.5, 0.375, 0.5, 0.625, 0.5, 0.625, 0.75, 0.375, 0.75, 0.375, 0.75, 0.625, 0.75, 0.625, 1.0, 0.375, 1.0, 0.125, 0.5, 0.375, 0.5, 0.375, 0.75, 0.125, 0.75, 0.625, 0.5, 0.875, 0.5, 0.875, 0.75, 0.625, 0.75])
me_cube_028.materials.append(mat_paper)
me_cube_028.update()
me_cube_029 = bpy.data.meshes.new('Cube.029')
me_cube_029.from_pydata([(-1.0, -1.0, -1.0), (-1.0, -1.0, 1.0), (-1.0, 1.0, -1.0), (-1.0, 1.0, 1.0), (1.0, -1.0, -1.0), (1.0, -1.0, 1.0), (1.0, 1.0, -1.0), (1.0, 1.0, 1.0)], [], [(0, 1, 3, 2), (2, 3, 7, 6), (6, 7, 5, 4), (4, 5, 1, 0), (2, 6, 4, 0), (7, 3, 1, 5)])
_uv = me_cube_029.uv_layers.new(name='UVMap')
_uv.uv.foreach_set('vector', [0.375, 0.0, 0.625, 0.0, 0.625, 0.25, 0.375, 0.25, 0.375, 0.25, 0.625, 0.25, 0.625, 0.5, 0.375, 0.5, 0.375, 0.5, 0.625, 0.5, 0.625, 0.75, 0.375, 0.75, 0.375, 0.75, 0.625, 0.75, 0.625, 1.0, 0.375, 1.0, 0.125, 0.5, 0.375, 0.5, 0.375, 0.75, 0.125, 0.75, 0.625, 0.5, 0.875, 0.5, 0.875, 0.75, 0.625, 0.75])
me_cube_029.materials.append(mat_paper)
me_cube_029.update()
me_cube_030 = bpy.data.meshes.new('Cube.030')
me_cube_030.from_pydata([(-1.0, -1.0, -1.0), (-1.0, -1.0, 1.0), (-1.0, 1.0, -1.0), (-1.0, 1.0, 1.0), (1.0, -1.0, -1.0), (1.0, -1.0, 1.0), (1.0, 1.0, -1.0), (1.0, 1.0, 1.0)], [], [(0, 1, 3, 2), (2, 3, 7, 6), (6, 7, 5, 4), (4, 5, 1, 0), (2, 6, 4, 0), (7, 3, 1, 5)])
_uv = me_cube_030.uv_layers.new(name='UVMap')
_uv.uv.foreach_set('vector', [0.375, 0.0, 0.625, 0.0, 0.625, 0.25, 0.375, 0.25, 0.375, 0.25, 0.625, 0.25, 0.625, 0.5, 0.375, 0.5, 0.375, 0.5, 0.625, 0.5, 0.625, 0.75, 0.375, 0.75, 0.375, 0.75, 0.625, 0.75, 0.625, 1.0, 0.375, 1.0, 0.125, 0.5, 0.375, 0.5, 0.375, 0.75, 0.125, 0.75, 0.625, 0.5, 0.875, 0.5, 0.875, 0.75, 0.625, 0.75])
me_cube_030.materials.append(mat_paper)
me_cube_030.update()
me_cube_031 = bpy.data.meshes.new('Cube.031')
me_cube_031.from_pydata([(-1.0, -1.0, -1.0), (-1.0, -1.0, 1.0), (-1.0, 1.0, -1.0), (-1.0, 1.0, 1.0), (1.0, -1.0, -1.0), (1.0, -1.0, 1.0), (1.0, 1.0, -1.0), (1.0, 1.0, 1.0)], [], [(0, 1, 3, 2), (2, 3, 7, 6), (6, 7, 5, 4), (4, 5, 1, 0), (2, 6, 4, 0), (7, 3, 1, 5)])
_uv = me_cube_031.uv_layers.new(name='UVMap')
_uv.uv.foreach_set('vector', [0.375, 0.0, 0.625, 0.0, 0.625, 0.25, 0.375, 0.25, 0.375, 0.25, 0.625, 0.25, 0.625, 0.5, 0.375, 0.5, 0.375, 0.5, 0.625, 0.5, 0.625, 0.75, 0.375, 0.75, 0.375, 0.75, 0.625, 0.75, 0.625, 1.0, 0.375, 1.0, 0.125, 0.5, 0.375, 0.5, 0.375, 0.75, 0.125, 0.75, 0.625, 0.5, 0.875, 0.5, 0.875, 0.75, 0.625, 0.75])
me_cube_031.materials.append(mat_paper)
me_cube_031.update()
me_cube_032 = bpy.data.meshes.new('Cube.032')
me_cube_032.from_pydata([(-1.0, -1.0, -1.0), (-1.0, -1.0, 1.0), (-1.0, 1.0, -1.0), (-1.0, 1.0, 1.0), (1.0, -1.0, -1.0), (1.0, -1.0, 1.0), (1.0, 1.0, -1.0), (1.0, 1.0, 1.0)], [], [(0, 1, 3, 2), (2, 3, 7, 6), (6, 7, 5, 4), (4, 5, 1, 0), (2, 6, 4, 0), (7, 3, 1, 5)])
_uv = me_cube_032.uv_layers.new(name='UVMap')
_uv.uv.foreach_set('vector', [0.375, 0.0, 0.625, 0.0, 0.625, 0.25, 0.375, 0.25, 0.375, 0.25, 0.625, 0.25, 0.625, 0.5, 0.375, 0.5, 0.375, 0.5, 0.625, 0.5, 0.625, 0.75, 0.375, 0.75, 0.375, 0.75, 0.625, 0.75, 0.625, 1.0, 0.375, 1.0, 0.125, 0.5, 0.375, 0.5, 0.375, 0.75, 0.125, 0.75, 0.625, 0.5, 0.875, 0.5, 0.875, 0.75, 0.625, 0.75])
me_cube_032.materials.append(mat_paper)
me_cube_032.update()
me_sphere = bpy.data.meshes.new('Sphere')
me_sphere.from_pydata([(0.0, 0.7071, 0.7071), (0.1147, 0.1578, 0.9808), (0.2249, 0.3096, 0.9239), (0.3266, 0.4495, 0.8315), (0.4156, 0.5721, 0.7071), (0.4887, 0.6727, 0.5556), (0.543, 0.7474, 0.3827), (0.5765, 0.7935, 0.1951), (0.5878, 0.809, 0.0), (0.1855, 0.06029, 0.9808), (0.364, 0.1183, 0.9239), (0.5284, 0.1717, 0.8315), (0.6725, 0.2185, 0.7071), (0.7908, 0.2569, 0.5556), (0.8787, 0.2855, 0.3827), (0.9328, 0.3031, 0.1951), (0.9511, 0.309, 0.0), (0.1855, -0.06029, 0.9808), (0.364, -0.1183, 0.9239), (0.5284, -0.1717, 0.8315), (0.6725, -0.2185, 0.7071), (0.7908, -0.2569, 0.5556), (0.8787, -0.2855, 0.3827), (0.9328, -0.3031, 0.1951), (0.9511, -0.309, 0.0), (0.1147, -0.1578, 0.9808), (0.2249, -0.3096, 0.9239), (0.3266, -0.4495, 0.8315), (0.4156, -0.5721, 0.7071), (0.4887, -0.6727, 0.5556), (0.543, -0.7474, 0.3827), (0.5765, -0.7935, 0.1951), (0.5878, -0.809, 0.0), (1.49e-08, -0.1951, 0.9808), (4.47e-08, -0.3827, 0.9239), (5.96e-08, -0.5556, 0.8315), (0.0, -0.7071, 0.7071), (2.98e-08, -0.8315, 0.5556), (8.941e-08, -0.9239, 0.3827), (5.96e-08, -0.9808, 0.1951), (5.96e-08, -1.0, 0.0), (0.0, 0.0, 1.0), (-0.1147, -0.1578, 0.9808), (-0.2249, -0.3096, 0.9239), (-0.3266, -0.4495, 0.8315), (-0.4156, -0.5721, 0.7071), (-0.4887, -0.6727, 0.5556), (-0.543, -0.7474, 0.3827), (-0.5765, -0.7935, 0.1951), (-0.5878, -0.809, 0.0), (-0.1855, -0.06029, 0.9808), (-0.364, -0.1183, 0.9239), (-0.5284, -0.1717, 0.8315), (-0.6725, -0.2185, 0.7071), (-0.7908, -0.2569, 0.5556), (-0.8787, -0.2855, 0.3827), (-0.9328, -0.3031, 0.1951), (-0.9511, -0.309, 0.0), (-0.1855, 0.06029, 0.9808), (-0.364, 0.1183, 0.9239), (-0.5284, 0.1717, 0.8315), (-0.6725, 0.2185, 0.7071), (-0.7908, 0.2569, 0.5556), (-0.8787, 0.2855, 0.3827), (-0.9328, 0.3031, 0.1951), (-0.9511, 0.309, 0.0), (-0.1147, 0.1578, 0.9808), (-0.2249, 0.3096, 0.9239), (-0.3266, 0.4495, 0.8315), (-0.4156, 0.5721, 0.7071), (-0.4887, 0.6727, 0.5556), (-0.543, 0.7474, 0.3827), (-0.5765, 0.7935, 0.1951), (-0.5878, 0.809, 0.0), (-2.235e-08, 0.1951, 0.9808), (-4.47e-08, 0.3827, 0.9239), (-1.192e-07, 0.5556, 0.8315), (-8.941e-08, 0.8315, 0.5556), (-1.192e-07, 0.9239, 0.3827), (-8.941e-08, 0.9808, 0.1951), (-8.941e-08, 1.0, 0.0)], [], [(0, 76, 3, 4), (77, 0, 4, 5), (78, 77, 5, 6), (79, 78, 6, 7), (80, 79, 7, 8), (74, 41, 1), (75, 74, 1, 2), (76, 75, 2, 3), (3, 2, 10, 11), (4, 3, 11, 12), (5, 4, 12, 13), (6, 5, 13, 14), (7, 6, 14, 15), (8, 7, 15, 16), (1, 41, 9), (2, 1, 9, 10), (15, 14, 22, 23), (16, 15, 23, 24), (9, 41, 17), (10, 9, 17, 18), (11, 10, 18, 19), (12, 11, 19, 20), (13, 12, 20, 21), (14, 13, 21, 22), (19, 18, 26, 27), (20, 19, 27, 28), (21, 20, 28, 29), (22, 21, 29, 30), (23, 22, 30, 31), (24, 23, 31, 32), (17, 41, 25), (18, 17, 25, 26), (31, 30, 38, 39), (32, 31, 39, 40), (25, 41, 33), (26, 25, 33, 34), (27, 26, 34, 35), (28, 27, 35, 36), (29, 28, 36, 37), (30, 29, 37, 38), (36, 35, 44, 45), (37, 36, 45, 46), (38, 37, 46, 47), (39, 38, 47, 48), (40, 39, 48, 49), (33, 41, 42), (34, 33, 42, 43), (35, 34, 43, 44), (49, 48, 56, 57), (42, 41, 50), (43, 42, 50, 51), (44, 43, 51, 52), (45, 44, 52, 53), (46, 45, 53, 54), (47, 46, 54, 55), (48, 47, 55, 56), (54, 53, 61, 62), (55, 54, 62, 63), (56, 55, 63, 64), (57, 56, 64, 65), (50, 41, 58), (51, 50, 58, 59), (52, 51, 59, 60), (53, 52, 60, 61), (58, 41, 66), (59, 58, 66, 67), (60, 59, 67, 68), (61, 60, 68, 69), (62, 61, 69, 70), (63, 62, 70, 71), (64, 63, 71, 72), (65, 64, 72, 73), (70, 69, 0, 77), (71, 70, 77, 78), (72, 71, 78, 79), (73, 72, 79, 80), (66, 41, 74), (67, 66, 74, 75), (68, 67, 75, 76), (69, 68, 76, 0)])
me_sphere.polygons.foreach_set('use_smooth', [True] * 80)
_uv = me_sphere.uv_layers.new(name='UVMap')
_uv.uv.foreach_set('vector', [0.7, 0.75, 0.7, 0.8125, 0.6, 0.8125, 0.6, 0.75, 0.7, 0.6875, 0.7, 0.75, 0.6, 0.75, 0.6, 0.6875, 0.7, 0.625, 0.7, 0.6875, 0.6, 0.6875, 0.6, 0.625, 0.7, 0.5625, 0.7, 0.625, 0.6, 0.625, 0.6, 0.5625, 0.7, 0.5, 0.7, 0.5625, 0.6, 0.5625, 0.6, 0.5, 0.7, 0.9375, 0.65, 1.0, 0.6, 0.9375, 0.7, 0.875, 0.7, 0.9375, 0.6, 0.9375, 0.6, 0.875, 0.7, 0.8125, 0.7, 0.875, 0.6, 0.875, 0.6, 0.8125, 0.6, 0.8125, 0.6, 0.875, 0.5, 0.875, 0.5, 0.8125, 0.6, 0.75, 0.6, 0.8125, 0.5, 0.8125, 0.5, 0.75, 0.6, 0.6875, 0.6, 0.75, 0.5, 0.75, 0.5, 0.6875, 0.6, 0.625, 0.6, 0.6875, 0.5, 0.6875, 0.5, 0.625, 0.6, 0.5625, 0.6, 0.625, 0.5, 0.625, 0.5, 0.5625, 0.6, 0.5, 0.6, 0.5625, 0.5, 0.5625, 0.5, 0.5, 0.6, 0.9375, 0.55, 1.0, 0.5, 0.9375, 0.6, 0.875, 0.6, 0.9375, 0.5, 0.9375, 0.5, 0.875, 0.5, 0.5625, 0.5, 0.625, 0.4, 0.625, 0.4, 0.5625, 0.5, 0.5, 0.5, 0.5625, 0.4, 0.5625, 0.4, 0.5, 0.5, 0.9375, 0.45, 1.0, 0.4, 0.9375, 0.5, 0.875, 0.5, 0.9375, 0.4, 0.9375, 0.4, 0.875, 0.5, 0.8125, 0.5, 0.875, 0.4, 0.875, 0.4, 0.8125, 0.5, 0.75, 0.5, 0.8125, 0.4, 0.8125, 0.4, 0.75, 0.5, 0.6875, 0.5, 0.75, 0.4, 0.75, 0.4, 0.6875, 0.5, 0.625, 0.5, 0.6875, 0.4, 0.6875, 0.4, 0.625, 0.4, 0.8125, 0.4, 0.875, 0.3, 0.875, 0.3, 0.8125, 0.4, 0.75, 0.4, 0.8125, 0.3, 0.8125, 0.3, 0.75, 0.4, 0.6875, 0.4, 0.75, 0.3, 0.75, 0.3, 0.6875, 0.4, 0.625, 0.4, 0.6875, 0.3, 0.6875, 0.3, 0.625, 0.4, 0.5625, 0.4, 0.625, 0.3, 0.625, 0.3, 0.5625, 0.4, 0.5, 0.4, 0.5625, 0.3, 0.5625, 0.3, 0.5, 0.4, 0.9375, 0.35, 1.0, 0.3, 0.9375, 0.4, 0.875, 0.4, 0.9375, 0.3, 0.9375, 0.3, 0.875, 0.3, 0.5625, 0.3, 0.625, 0.2, 0.625, 0.2, 0.5625, 0.3, 0.5, 0.3, 0.5625, 0.2, 0.5625, 0.2, 0.5, 0.3, 0.9375, 0.25, 1.0, 0.2, 0.9375, 0.3, 0.875, 0.3, 0.9375, 0.2, 0.9375, 0.2, 0.875, 0.3, 0.8125, 0.3, 0.875, 0.2, 0.875, 0.2, 0.8125, 0.3, 0.75, 0.3, 0.8125, 0.2, 0.8125, 0.2, 0.75, 0.3, 0.6875, 0.3, 0.75, 0.2, 0.75, 0.2, 0.6875, 0.3, 0.625, 0.3, 0.6875, 0.2, 0.6875, 0.2, 0.625, 0.2, 0.75, 0.2, 0.8125, 0.1, 0.8125, 0.1, 0.75, 0.2, 0.6875, 0.2, 0.75, 0.1, 0.75, 0.1, 0.6875, 0.2, 0.625, 0.2, 0.6875, 0.1, 0.6875, 0.1, 0.625, 0.2, 0.5625, 0.2, 0.625, 0.1, 0.625, 0.1, 0.5625, 0.2, 0.5, 0.2, 0.5625, 0.1, 0.5625, 0.1, 0.5, 0.2, 0.9375, 0.15, 1.0, 0.1, 0.9375, 0.2, 0.875, 0.2, 0.9375, 0.1, 0.9375, 0.1, 0.875, 0.2, 0.8125, 0.2, 0.875, 0.1, 0.875, 0.1, 0.8125, 0.1, 0.5, 0.1, 0.5625, 0.0, 0.5625, 0.0, 0.5, 0.1, 0.9375, 0.05, 1.0, 0.0, 0.9375, 0.1, 0.875, 0.1, 0.9375, 0.0, 0.9375, 0.0, 0.875, 0.1, 0.8125, 0.1, 0.875, 0.0, 0.875, 5.96e-08, 0.8125, 0.1, 0.75, 0.1, 0.8125, 5.96e-08, 0.8125, 0.0, 0.75, 0.1, 0.6875, 0.1, 0.75, 0.0, 0.75, 0.0, 0.6875, 0.1, 0.625, 0.1, 0.6875, 0.0, 0.6875, 0.0, 0.625, 0.1, 0.5625, 0.1, 0.625, 0.0, 0.625, 0.0, 0.5625, 1.0, 0.6875, 1.0, 0.75, 0.9, 0.75, 0.9, 0.6875, 1.0, 0.625, 1.0, 0.6875, 0.9, 0.6875, 0.9, 0.625, 1.0, 0.5625, 1.0, 0.625, 0.9, 0.625, 0.9, 0.5625, 1.0, 0.5, 1.0, 0.5625, 0.9, 0.5625, 0.9, 0.5, 1.0, 0.9375, 0.95, 1.0, 0.9, 0.9375, 1.0, 0.875, 1.0, 0.9375, 0.9, 0.9375, 0.9, 0.875, 1.0, 0.8125, 1.0, 0.875, 0.9, 0.875, 0.9, 0.8125, 1.0, 0.75, 1.0, 0.8125, 0.9, 0.8125, 0.9, 0.75, 0.9, 0.9375, 0.85, 1.0, 0.8, 0.9375, 0.9, 0.875, 0.9, 0.9375, 0.8, 0.9375, 0.8, 0.875, 0.9, 0.8125, 0.9, 0.875, 0.8, 0.875, 0.8, 0.8125, 0.9, 0.75, 0.9, 0.8125, 0.8, 0.8125, 0.8, 0.75, 0.9, 0.6875, 0.9, 0.75, 0.8, 0.75, 0.8, 0.6875, 0.9, 0.625, 0.9, 0.6875, 0.8, 0.6875, 0.8, 0.625, 0.9, 0.5625, 0.9, 0.625, 0.8, 0.625, 0.8, 0.5625, 0.9, 0.5, 0.9, 0.5625, 0.8, 0.5625, 0.8, 0.5, 0.8, 0.6875, 0.8, 0.75, 0.7, 0.75, 0.7, 0.6875, 0.8, 0.625, 0.8, 0.6875, 0.7, 0.6875, 0.7, 0.625, 0.8, 0.5625, 0.8, 0.625, 0.7, 0.625, 0.7, 0.5625, 0.8, 0.5, 0.8, 0.5625, 0.7, 0.5625, 0.7, 0.5, 0.8, 0.9375, 0.75, 1.0, 0.7, 0.9375, 0.8, 0.875, 0.8, 0.9375, 0.7, 0.9375, 0.7, 0.875, 0.8, 0.8125, 0.8, 0.875, 0.7, 0.875, 0.7, 0.8125, 0.8, 0.75, 0.8, 0.8125, 0.7, 0.8125, 0.7, 0.75])
me_sphere.materials.append(mat_material)
me_sphere.update()
me_cylinder_002 = bpy.data.meshes.new('Cylinder.002')
me_cylinder_002.from_pydata([(0.0, 1.0, -1.0), (0.0, 1.0, 1.0), (0.5878, 0.809, -1.0), (0.5878, 0.809, 1.0), (0.9511, 0.309, -1.0), (0.9511, 0.309, 1.0), (0.9511, -0.309, -1.0), (0.9511, -0.309, 1.0), (0.5878, -0.809, -1.0), (0.5878, -0.809, 1.0), (0.0, -1.0, -1.0), (0.0, -1.0, 1.0), (-0.5878, -0.809, -1.0), (-0.5878, -0.809, 1.0), (-0.9511, -0.309, -1.0), (-0.9511, -0.309, 1.0), (-0.9511, 0.309, -1.0), (-0.9511, 0.309, 1.0), (-0.5878, 0.809, -1.0), (-0.5878, 0.809, 1.0)], [], [(0, 1, 3, 2), (2, 3, 5, 4), (4, 5, 7, 6), (6, 7, 9, 8), (8, 9, 11, 10), (10, 11, 13, 12), (12, 13, 15, 14), (14, 15, 17, 16), (3, 1, 19, 17, 15, 13, 11, 9, 7, 5), (16, 17, 19, 18), (18, 19, 1, 0), (0, 2, 4, 6, 8, 10, 12, 14, 16, 18)])
me_cylinder_002.polygons.foreach_set('use_smooth', [True] * 12)
_uv = me_cylinder_002.uv_layers.new(name='UVMap')
_uv.uv.foreach_set('vector', [1.0, 0.5, 1.0, 1.0, 0.9, 1.0, 0.9, 0.5, 0.9, 0.5, 0.9, 1.0, 0.8, 1.0, 0.8, 0.5, 0.8, 0.5, 0.8, 1.0, 0.7, 1.0, 0.7, 0.5, 0.7, 0.5, 0.7, 1.0, 0.6, 1.0, 0.6, 0.5, 0.6, 0.5, 0.6, 1.0, 0.5, 1.0, 0.5, 0.5, 0.5, 0.5, 0.5, 1.0, 0.4, 1.0, 0.4, 0.5, 0.4, 0.5, 0.4, 1.0, 0.3, 1.0, 0.3, 0.5, 0.3, 0.5, 0.3, 1.0, 0.2, 1.0, 0.2, 0.5, 0.3911, 0.4442, 0.25, 0.49, 0.1089, 0.4442, 0.02175, 0.3242, 0.02175, 0.1758, 0.1089, 0.05584, 0.25, 0.01, 0.3911, 0.05584, 0.4783, 0.1758, 0.4783, 0.3242, 0.2, 0.5, 0.2, 1.0, 0.1, 1.0, 0.1, 0.5, 0.1, 0.5, 0.1, 1.0, -7.451e-08, 1.0, -7.451e-08, 0.5, 0.75, 0.49, 0.8911, 0.4442, 0.9783, 0.3242, 0.9783, 0.1758, 0.8911, 0.05584, 0.75, 0.01, 0.6089, 0.05584, 0.5217, 0.1758, 0.5217, 0.3242, 0.6089, 0.4442])
me_cylinder_002.materials.append(mat_material)
me_cylinder_002.update()
me_cylinder_003 = bpy.data.meshes.new('Cylinder.003')
me_cylinder_003.from_pydata([(1.341e-07, 2.434, -2.636), (-1.113e-06, 1.188, 1.0), (1.217, 2.108, -2.636), (0.5939, 1.029, 1.0), (2.108, 1.217, -2.636), (1.029, 0.5939, 1.0), (2.434, 5.241e-06, -2.636), (1.188, 1.432e-06, 1.0), (2.108, -1.217, -2.636), (1.029, -0.5939, 1.0), (1.217, -2.108, -2.636), (0.5939, -1.029, 1.0), (1.341e-07, -2.434, -2.636), (-1.113e-06, -1.188, 1.0), (-1.217, -2.108, -2.636), (-0.5939, -1.029, 1.0), (-2.108, -1.217, -2.636), (-1.029, -0.5939, 1.0), (-2.434, 5.241e-06, -2.636), (-1.188, 1.432e-06, 1.0), (-2.108, 1.217, -2.636), (-1.029, 0.5939, 1.0), (-1.217, 2.108, -2.636), (-0.5939, 1.029, 1.0)], [], [(0, 1, 3, 2), (2, 3, 5, 4), (4, 5, 7, 6), (6, 7, 9, 8), (8, 9, 11, 10), (10, 11, 13, 12), (12, 13, 15, 14), (14, 15, 17, 16), (16, 17, 19, 18), (18, 19, 21, 20), (20, 21, 23, 22), (22, 23, 1, 0)])
_uv = me_cylinder_003.uv_layers.new(name='UVMap')
_uv.uv.foreach_set('vector', [1.0, 0.5, 1.0, 1.0, 0.9167, 1.0, 0.9167, 0.5, 0.9167, 0.5, 0.9167, 1.0, 0.8333, 1.0, 0.8333, 0.5, 0.8333, 0.5, 0.8333, 1.0, 0.75, 1.0, 0.75, 0.5, 0.75, 0.5, 0.75, 1.0, 0.6667, 1.0, 0.6667, 0.5, 0.6667, 0.5, 0.6667, 1.0, 0.5833, 1.0, 0.5833, 0.5, 0.5833, 0.5, 0.5833, 1.0, 0.5, 1.0, 0.5, 0.5, 0.5, 0.5, 0.5, 1.0, 0.4167, 1.0, 0.4167, 0.5, 0.4167, 0.5, 0.4167, 1.0, 0.3333, 1.0, 0.3333, 0.5, 0.3333, 0.5, 0.3333, 1.0, 0.25, 1.0, 0.25, 0.5, 0.25, 0.5, 0.25, 1.0, 0.1667, 1.0, 0.1667, 0.5, 0.1667, 0.5, 0.1667, 1.0, 0.08333, 1.0, 0.08333, 0.5, 0.08333, 0.5, 0.08333, 1.0, 7.451e-08, 1.0, 7.451e-08, 0.5])
me_cylinder_003.materials.append(mat_lamp_top)
me_cylinder_003.update()
me_cylinder_005 = bpy.data.meshes.new('Cylinder.005')
me_cylinder_005.from_pydata([(0.0, 1.0, -1.0), (0.0, 1.0, 1.0), (0.7071, 0.7071, -1.0), (0.7071, 0.7071, 1.0), (1.0, 0.0, -1.0), (1.0, 0.0, 1.0), (0.7071, -0.7071, -1.0), (0.7071, -0.7071, 1.0), (0.0, -1.0, -1.0), (0.0, -1.0, 1.0), (-0.7071, -0.7071, -1.0), (-0.7071, -0.7071, 1.0), (-1.0, 0.0, -1.0), (-1.0, 0.0, 1.0), (-0.7071, 0.7071, -1.0), (-0.7071, 0.7071, 1.0), (-5.248e-06, -9.083, -2.202), (0.7071, -9.171, -2.173), (1.0, -9.385, -2.103), (0.7071, -9.599, -2.034), (-5.248e-06, -9.687, -2.005), (-0.7071, -9.599, -2.034), (-1.0, -9.385, -2.103), (-0.7071, -9.171, -2.173), (-2.624e-06, -5.096, -1.607), (0.7071, -4.859, -1.625), (-0.7071, -3.712, -1.711), (-1.0, -4.286, -1.668), (1.0, -4.286, -1.668), (0.7071, -3.712, -1.711), (-0.7071, -4.859, -1.625), (-2.624e-06, -3.475, -1.729), (0.0115, -16.55, -2.201), (0.7114, -16.49, -2.169), (0.9946, -16.48, -2.096), (0.6952, -16.53, -2.023), (-0.01151, -16.62, -1.994), (-0.7114, -16.68, -2.025), (-0.9946, -16.69, -2.099), (-0.6952, -16.63, -2.172), (-0.01151, -18.71, -1.994), (0.7103, -14.66, -2.17), (0.008633, -14.69, -2.201), (-0.6981, -14.77, -2.172), (-0.996, -14.87, -2.1), (-0.7104, -14.91, -2.027), (-0.008638, -14.89, -1.996), (0.6981, -14.81, -2.026), (0.9959, -14.71, -2.098), (0.5563, -16.05, -1.12), (-0.1503, -16.09, -1.189), (-0.8503, -16.12, -1.122), (-0.1475, -15.16, -1.192), (-0.8492, -15.17, -1.124), (0.5593, -15.12, -1.122), (-0.4062, -15.87, -1.213), (-0.3025, -15.78, -0.8861), (-0.4062, -15.4, -1.213), (-0.3025, -15.49, -0.8861), (0.1154, -15.87, -1.214), (0.01725, -15.78, -0.8865), (0.1154, -15.4, -1.214), (0.01725, -15.49, -0.8865)], [], [(0, 1, 3, 2), (2, 3, 5, 4), (4, 5, 7, 6), (6, 7, 9, 8), (8, 9, 11, 10), (10, 11, 13, 12), (3, 1, 15, 13, 11, 9, 7, 5), (12, 13, 15, 14), (14, 15, 1, 0), (25, 24, 20, 19), (42, 41, 33, 32), (27, 26, 23, 22), (29, 28, 18, 17), (24, 30, 21, 20), (26, 31, 16, 23), (31, 29, 17, 16), (28, 25, 19, 18), (30, 27, 22, 21), (10, 12, 27, 30), (4, 6, 25, 28), (0, 2, 29, 31), (14, 0, 31, 26), (8, 10, 30, 24), (2, 4, 28, 29), (12, 14, 26, 27), (6, 8, 24, 25), (32, 33, 34, 35, 36, 37, 38, 39), (43, 42, 32, 39), (45, 44, 38, 37), (36, 35, 49, 50), (41, 48, 34, 33), (44, 43, 39, 38), (47, 46, 52, 54), (48, 47, 35, 34), (40, 36, 37), (36, 40, 35), (35, 40, 34), (40, 33, 34), (32, 40, 33), (32, 40, 39), (40, 38, 39), (40, 37, 38), (18, 19, 47, 48), (20, 21, 45, 46), (22, 23, 43, 44), (17, 18, 48, 41), (19, 20, 46, 47), (21, 22, 44, 45), (23, 16, 42, 43), (16, 17, 41, 42), (54, 52, 50, 49), (52, 53, 51, 50), (35, 47, 54, 49), (45, 37, 51, 53), (37, 36, 50, 51), (46, 45, 53, 52), (55, 56, 58, 57), (57, 58, 62, 61), (61, 62, 60, 59), (59, 60, 56, 55), (57, 61, 59, 55), (62, 58, 56, 60)])
me_cylinder_005.polygons.foreach_set('use_smooth', [True] * 62)
_uv = me_cylinder_005.uv_layers.new(name='UVMap')
_uv.uv.foreach_set('vector', [1.0, 0.5, 1.0, 1.0, 0.875, 1.0, 0.875, 0.5, 0.875, 0.5, 0.875, 1.0, 0.75, 1.0, 0.75, 0.5, 0.75, 0.5, 0.75, 1.0, 0.625, 1.0, 0.625, 0.5, 0.625, 0.5, 0.625, 1.0, 0.5, 1.0, 0.5, 0.5, 0.5, 0.5, 0.5, 1.0, 0.375, 1.0, 0.375, 0.5, 0.375, 0.5, 0.375, 1.0, 0.25, 1.0, 0.25, 0.5, 0.4197, 0.4197, 0.25, 0.49, 0.08029, 0.4197, 0.01, 0.25, 0.08029, 0.08029, 0.25, 0.01, 0.4197, 0.08029, 0.49, 0.25, 0.25, 0.5, 0.25, 1.0, 0.125, 1.0, 0.125, 0.5, 0.125, 0.5, 0.125, 1.0, 0.0, 1.0, 0.0, 0.5, 0.625, 0.5, 0.5, 0.5, 0.5, 0.5, 0.625, 0.5, 1.0, 0.5, 0.875, 0.5, 0.875, 0.5, 1.0, 0.5, 0.25, 0.5, 0.125, 0.5, 0.125, 0.5, 0.25, 0.5, 0.875, 0.5, 0.75, 0.5, 0.75, 0.5, 0.875, 0.5, 0.5, 0.5, 0.375, 0.5, 0.375, 0.5, 0.5, 0.5, 0.125, 0.5, 0.0, 0.5, 0.0, 0.5, 0.125, 0.5, 1.0, 0.5, 0.875, 0.5, 0.875, 0.5, 1.0, 0.5, 0.75, 0.5, 0.625, 0.5, 0.625, 0.5, 0.75, 0.5, 0.375, 0.5, 0.25, 0.5, 0.25, 0.5, 0.375, 0.5, 0.375, 0.5, 0.25, 0.5, 0.25, 0.5, 0.375, 0.5, 0.75, 0.5, 0.625, 0.5, 0.625, 0.5, 0.75, 0.5, 1.0, 0.5, 0.875, 0.5, 0.875, 0.5, 1.0, 0.5, 0.125, 0.5, 0.0, 0.5, 0.0, 0.5, 0.125, 0.5, 0.5, 0.5, 0.375, 0.5, 0.375, 0.5, 0.5, 0.5, 0.875, 0.5, 0.75, 0.5, 0.75, 0.5, 0.875, 0.5, 0.25, 0.5, 0.125, 0.5, 0.125, 0.5, 0.25, 0.5, 0.625, 0.5, 0.5, 0.5, 0.5, 0.5, 0.625, 0.5, 1.0, 0.5, 0.875, 0.5, 0.75, 0.5, 0.625, 0.5, 0.5, 0.5, 0.375, 0.5, 0.25, 0.5, 0.125, 0.5, 0.125, 0.5, 0.0, 0.5, 0.0, 0.5, 0.125, 0.5, 0.375, 0.5, 0.25, 0.5, 0.25, 0.5, 0.375, 0.5, 0.5, 0.5, 0.625, 0.5, 0.625, 0.5, 0.5, 0.5, 0.875, 0.5, 0.75, 0.5, 0.75, 0.5, 0.875, 0.5, 0.25, 0.5, 0.125, 0.5, 0.125, 0.5, 0.25, 0.5, 0.625, 0.5, 0.5, 0.5, 0.5, 0.5, 0.625, 0.5, 0.75, 0.5, 0.625, 0.5, 0.625, 0.5, 0.75, 0.5, 0.0, 0.0, 0.5, 0.5, 0.375, 0.5, 0.5, 0.5, 0.0, 0.0, 0.625, 0.5, 0.625, 0.5, 0.0, 0.0, 0.75, 0.5, 0.0, 0.0, 0.875, 0.5, 0.75, 0.5, 1.0, 0.5, 0.0, 0.0, 0.875, 0.5, 1.0, 0.5, 0.0, 0.0, 0.125, 0.5, 0.0, 0.0, 0.25, 0.5, 0.125, 0.5, 0.0, 0.0, 0.0, 0.0, 0.0, 0.0, 0.75, 0.5, 0.625, 0.5, 0.625, 0.5, 0.75, 0.5, 0.5, 0.5, 0.375, 0.5, 0.375, 0.5, 0.5, 0.5, 0.25, 0.5, 0.125, 0.5, 0.125, 0.5, 0.25, 0.5, 0.875, 0.5, 0.75, 0.5, 0.75, 0.5, 0.875, 0.5, 0.625, 0.5, 0.5, 0.5, 0.5, 0.5, 0.625, 0.5, 0.375, 0.5, 0.25, 0.5, 0.25, 0.5, 0.375, 0.5, 0.125, 0.5, 0.0, 0.5, 0.0, 0.5, 0.125, 0.5, 1.0, 0.5, 0.875, 0.5, 0.875, 0.5, 1.0, 0.5, 0.625, 0.5, 0.5, 0.5, 0.5, 0.5, 0.625, 0.5, 0.5, 0.5, 0.375, 0.5, 0.375, 0.5, 0.5, 0.5, 0.625, 0.5, 0.625, 0.5, 0.625, 0.5, 0.625, 0.5, 0.375, 0.5, 0.375, 0.5, 0.375, 0.5, 0.375, 0.5, 0.375, 0.5, 0.5, 0.5, 0.5, 0.5, 0.375, 0.5, 0.5, 0.5, 0.375, 0.5, 0.375, 0.5, 0.5, 0.5, 0.375, 0.0, 0.625, 0.0, 0.625, 0.25, 0.375, 0.25, 0.375, 0.25, 0.625, 0.25, 0.625, 0.5, 0.375, 0.5, 0.375, 0.5, 0.625, 0.5, 0.625, 0.75, 0.375, 0.75, 0.375, 0.75, 0.625, 0.75, 0.625, 1.0, 0.375, 1.0, 0.125, 0.5, 0.375, 0.5, 0.375, 0.75, 0.125, 0.75, 0.625, 0.5, 0.875, 0.5, 0.875, 0.75, 0.625, 0.75])
me_cylinder_005.materials.append(mat_chalendier)
me_cylinder_005.update()
me_cylinder_006 = bpy.data.meshes.new('Cylinder.006')
me_cylinder_006.from_pydata([(0.0, 1.0, -1.0), (0.0, 1.0, 1.0), (0.7071, 0.7071, -1.0), (0.7071, 0.7071, 1.0), (1.0, 0.0, -1.0), (1.0, 0.0, 1.0), (0.7071, -0.7071, -1.0), (0.7071, -0.7071, 1.0), (0.0, -1.0, -1.0), (0.0, -1.0, 1.0), (-0.7071, -0.7071, -1.0), (-0.7071, -0.7071, 1.0), (-1.0, 0.0, -1.0), (-1.0, 0.0, 1.0), (-0.7071, 0.7071, -1.0), (-0.7071, 0.7071, 1.0), (-5.248e-06, -9.083, -2.202), (0.7071, -9.171, -2.173), (1.0, -9.385, -2.103), (0.7071, -9.599, -2.034), (-5.248e-06, -9.687, -2.005), (-0.7071, -9.599, -2.034), (-1.0, -9.385, -2.103), (-0.7071, -9.171, -2.173), (-2.624e-06, -5.096, -1.607), (0.7071, -4.859, -1.625), (-0.7071, -3.712, -1.711), (-1.0, -4.286, -1.668), (1.0, -4.286, -1.668), (0.7071, -3.712, -1.711), (-0.7071, -4.859, -1.625), (-2.624e-06, -3.475, -1.729), (0.0115, -16.55, -2.201), (0.7114, -16.49, -2.169), (0.9946, -16.48, -2.096), (0.6952, -16.53, -2.023), (-0.01151, -16.62, -1.994), (-0.7114, -16.68, -2.025), (-0.9946, -16.69, -2.099), (-0.6952, -16.63, -2.172), (-0.01151, -18.71, -1.994), (0.7103, -14.66, -2.17), (0.008633, -14.69, -2.201), (-0.6981, -14.77, -2.172), (-0.996, -14.87, -2.1), (-0.7104, -14.91, -2.027), (-0.008638, -14.89, -1.996), (0.6981, -14.81, -2.026), (0.9959, -14.71, -2.098), (0.5563, -16.05, -1.12), (-0.1503, -16.09, -1.189), (-0.8503, -16.12, -1.122), (-0.1475, -15.16, -1.192), (-0.8492, -15.17, -1.124), (0.5593, -15.12, -1.122), (-0.4062, -15.87, -1.213), (-0.3025, -15.78, -0.8861), (-0.4062, -15.4, -1.213), (-0.3025, -15.49, -0.8861), (0.1154, -15.87, -1.214), (0.01725, -15.78, -0.8865), (0.1154, -15.4, -1.214), (0.01725, -15.49, -0.8865)], [], [(0, 1, 3, 2), (2, 3, 5, 4), (4, 5, 7, 6), (6, 7, 9, 8), (8, 9, 11, 10), (10, 11, 13, 12), (3, 1, 15, 13, 11, 9, 7, 5), (12, 13, 15, 14), (14, 15, 1, 0), (25, 24, 20, 19), (42, 41, 33, 32), (27, 26, 23, 22), (29, 28, 18, 17), (24, 30, 21, 20), (26, 31, 16, 23), (31, 29, 17, 16), (28, 25, 19, 18), (30, 27, 22, 21), (10, 12, 27, 30), (4, 6, 25, 28), (0, 2, 29, 31), (14, 0, 31, 26), (8, 10, 30, 24), (2, 4, 28, 29), (12, 14, 26, 27), (6, 8, 24, 25), (32, 33, 34, 35, 36, 37, 38, 39), (43, 42, 32, 39), (45, 44, 38, 37), (36, 35, 49, 50), (41, 48, 34, 33), (44, 43, 39, 38), (47, 46, 52, 54), (48, 47, 35, 34), (40, 36, 37), (36, 40, 35), (35, 40, 34), (40, 33, 34), (32, 40, 33), (32, 40, 39), (40, 38, 39), (40, 37, 38), (18, 19, 47, 48), (20, 21, 45, 46), (22, 23, 43, 44), (17, 18, 48, 41), (19, 20, 46, 47), (21, 22, 44, 45), (23, 16, 42, 43), (16, 17, 41, 42), (54, 52, 50, 49), (52, 53, 51, 50), (35, 47, 54, 49), (45, 37, 51, 53), (37, 36, 50, 51), (46, 45, 53, 52), (55, 56, 58, 57), (57, 58, 62, 61), (61, 62, 60, 59), (59, 60, 56, 55), (57, 61, 59, 55), (62, 58, 56, 60)])
me_cylinder_006.polygons.foreach_set('use_smooth', [True] * 62)
_uv = me_cylinder_006.uv_layers.new(name='UVMap')
_uv.uv.foreach_set('vector', [1.0, 0.5, 1.0, 1.0, 0.875, 1.0, 0.875, 0.5, 0.875, 0.5, 0.875, 1.0, 0.75, 1.0, 0.75, 0.5, 0.75, 0.5, 0.75, 1.0, 0.625, 1.0, 0.625, 0.5, 0.625, 0.5, 0.625, 1.0, 0.5, 1.0, 0.5, 0.5, 0.5, 0.5, 0.5, 1.0, 0.375, 1.0, 0.375, 0.5, 0.375, 0.5, 0.375, 1.0, 0.25, 1.0, 0.25, 0.5, 0.4197, 0.4197, 0.25, 0.49, 0.08029, 0.4197, 0.01, 0.25, 0.08029, 0.08029, 0.25, 0.01, 0.4197, 0.08029, 0.49, 0.25, 0.25, 0.5, 0.25, 1.0, 0.125, 1.0, 0.125, 0.5, 0.125, 0.5, 0.125, 1.0, 0.0, 1.0, 0.0, 0.5, 0.625, 0.5, 0.5, 0.5, 0.5, 0.5, 0.625, 0.5, 1.0, 0.5, 0.875, 0.5, 0.875, 0.5, 1.0, 0.5, 0.25, 0.5, 0.125, 0.5, 0.125, 0.5, 0.25, 0.5, 0.875, 0.5, 0.75, 0.5, 0.75, 0.5, 0.875, 0.5, 0.5, 0.5, 0.375, 0.5, 0.375, 0.5, 0.5, 0.5, 0.125, 0.5, 0.0, 0.5, 0.0, 0.5, 0.125, 0.5, 1.0, 0.5, 0.875, 0.5, 0.875, 0.5, 1.0, 0.5, 0.75, 0.5, 0.625, 0.5, 0.625, 0.5, 0.75, 0.5, 0.375, 0.5, 0.25, 0.5, 0.25, 0.5, 0.375, 0.5, 0.375, 0.5, 0.25, 0.5, 0.25, 0.5, 0.375, 0.5, 0.75, 0.5, 0.625, 0.5, 0.625, 0.5, 0.75, 0.5, 1.0, 0.5, 0.875, 0.5, 0.875, 0.5, 1.0, 0.5, 0.125, 0.5, 0.0, 0.5, 0.0, 0.5, 0.125, 0.5, 0.5, 0.5, 0.375, 0.5, 0.375, 0.5, 0.5, 0.5, 0.875, 0.5, 0.75, 0.5, 0.75, 0.5, 0.875, 0.5, 0.25, 0.5, 0.125, 0.5, 0.125, 0.5, 0.25, 0.5, 0.625, 0.5, 0.5, 0.5, 0.5, 0.5, 0.625, 0.5, 1.0, 0.5, 0.875, 0.5, 0.75, 0.5, 0.625, 0.5, 0.5, 0.5, 0.375, 0.5, 0.25, 0.5, 0.125, 0.5, 0.125, 0.5, 0.0, 0.5, 0.0, 0.5, 0.125, 0.5, 0.375, 0.5, 0.25, 0.5, 0.25, 0.5, 0.375, 0.5, 0.5, 0.5, 0.625, 0.5, 0.625, 0.5, 0.5, 0.5, 0.875, 0.5, 0.75, 0.5, 0.75, 0.5, 0.875, 0.5, 0.25, 0.5, 0.125, 0.5, 0.125, 0.5, 0.25, 0.5, 0.625, 0.5, 0.5, 0.5, 0.5, 0.5, 0.625, 0.5, 0.75, 0.5, 0.625, 0.5, 0.625, 0.5, 0.75, 0.5, 0.0, 0.0, 0.5, 0.5, 0.375, 0.5, 0.5, 0.5, 0.0, 0.0, 0.625, 0.5, 0.625, 0.5, 0.0, 0.0, 0.75, 0.5, 0.0, 0.0, 0.875, 0.5, 0.75, 0.5, 1.0, 0.5, 0.0, 0.0, 0.875, 0.5, 1.0, 0.5, 0.0, 0.0, 0.125, 0.5, 0.0, 0.0, 0.25, 0.5, 0.125, 0.5, 0.0, 0.0, 0.0, 0.0, 0.0, 0.0, 0.75, 0.5, 0.625, 0.5, 0.625, 0.5, 0.75, 0.5, 0.5, 0.5, 0.375, 0.5, 0.375, 0.5, 0.5, 0.5, 0.25, 0.5, 0.125, 0.5, 0.125, 0.5, 0.25, 0.5, 0.875, 0.5, 0.75, 0.5, 0.75, 0.5, 0.875, 0.5, 0.625, 0.5, 0.5, 0.5, 0.5, 0.5, 0.625, 0.5, 0.375, 0.5, 0.25, 0.5, 0.25, 0.5, 0.375, 0.5, 0.125, 0.5, 0.0, 0.5, 0.0, 0.5, 0.125, 0.5, 1.0, 0.5, 0.875, 0.5, 0.875, 0.5, 1.0, 0.5, 0.625, 0.5, 0.5, 0.5, 0.5, 0.5, 0.625, 0.5, 0.5, 0.5, 0.375, 0.5, 0.375, 0.5, 0.5, 0.5, 0.625, 0.5, 0.625, 0.5, 0.625, 0.5, 0.625, 0.5, 0.375, 0.5, 0.375, 0.5, 0.375, 0.5, 0.375, 0.5, 0.375, 0.5, 0.5, 0.5, 0.5, 0.5, 0.375, 0.5, 0.5, 0.5, 0.375, 0.5, 0.375, 0.5, 0.5, 0.5, 0.375, 0.0, 0.625, 0.0, 0.625, 0.25, 0.375, 0.25, 0.375, 0.25, 0.625, 0.25, 0.625, 0.5, 0.375, 0.5, 0.375, 0.5, 0.625, 0.5, 0.625, 0.75, 0.375, 0.75, 0.375, 0.75, 0.625, 0.75, 0.625, 1.0, 0.375, 1.0, 0.125, 0.5, 0.375, 0.5, 0.375, 0.75, 0.125, 0.75, 0.625, 0.5, 0.875, 0.5, 0.875, 0.75, 0.625, 0.75])
me_cylinder_006.materials.append(mat_chalendier)
me_cylinder_006.update()
me_plane_003 = bpy.data.meshes.new('Plane.003')
me_plane_003.from_pydata([(-1.0, -1.0, 0.0), (1.0, -1.0, 0.0), (-1.0, 1.0, 0.0), (1.0, 1.0, 0.0)], [], [(0, 1, 3, 2)])
_uv = me_plane_003.uv_layers.new(name='UVMap')
_uv.uv.foreach_set('vector', [0.0, 0.0, 1.0, 0.0, 1.0, 1.0, 0.0, 1.0])
me_plane_003.materials.append(mat_ceiling)
me_plane_003.update()

# ---- objects
ob_center = bpy.data.objects.new('CENTER', None)
ob_plane = bpy.data.objects.new('Plane', me_plane_002)
ob_cube_005 = bpy.data.objects.new('Cube.005', me_cube_009)
ob_cube_006 = bpy.data.objects.new('Cube.006', me_cube_010)
ob_cube_007 = bpy.data.objects.new('Cube.007', me_cube_011)
ob_center_002 = bpy.data.objects.new('CENTER.002', None)
ob_cube_008 = bpy.data.objects.new('Cube.008', me_cube_012)
ob_center_003 = bpy.data.objects.new('CENTER.003', None)
ob_cube_009 = bpy.data.objects.new('Cube.009', me_cube_013)
ob_cube_010 = bpy.data.objects.new('Cube.010', me_cube_014)
ob_cube_011 = bpy.data.objects.new('Cube.011', me_cube_015)
ob_cube_012 = bpy.data.objects.new('Cube.012', me_cube_016)
ob_cube_013 = bpy.data.objects.new('Cube.013', me_cube_017)
ob_cube_015 = bpy.data.objects.new('Cube.015', me_cube_019)
ob_cube_016 = bpy.data.objects.new('Cube.016', me_cube_020)
ob_cube_014 = bpy.data.objects.new('Cube.014', me_cube_021)
ob_cube_017 = bpy.data.objects.new('Cube.017', me_cube_023)
ob_cube_018 = bpy.data.objects.new('Cube.018', me_cube_024)
ob_cube_019 = bpy.data.objects.new('Cube.019', me_cube_025)
ob_cube_020 = bpy.data.objects.new('Cube.020', me_cube_026)
ob_cube_021 = bpy.data.objects.new('Cube.021', me_cube_027)
ob_cube_022 = bpy.data.objects.new('Cube.022', me_cube_028)
ob_cube_023 = bpy.data.objects.new('Cube.023', me_cube_029)
ob_cube_024 = bpy.data.objects.new('Cube.024', me_cube_030)
ob_cube_025 = bpy.data.objects.new('Cube.025', me_cube_031)
ob_cube_026 = bpy.data.objects.new('Cube.026', me_cube_032)
ob_sphere = bpy.data.objects.new('Sphere', me_sphere)
ob_cylinder_002 = bpy.data.objects.new('Cylinder.002', me_cylinder_002)
ob_cylinder_003 = bpy.data.objects.new('Cylinder.003', me_cylinder_003)
ob_cylinder_004 = bpy.data.objects.new('Cylinder.004', me_cylinder_005)
ob_empty = bpy.data.objects.new('Empty', None)
ob_empty_001 = bpy.data.objects.new('Empty.001', None)
ob_cylinder_005 = bpy.data.objects.new('Cylinder.005', me_cylinder_006)
ob_empty_004 = bpy.data.objects.new('Empty.004', None)
ob_plane_001 = bpy.data.objects.new('Plane.001', me_plane_003)

# ---- transforms, parenting, visibility, modifiers, constraints
ob_center.location = (0.0, 0.0, 0.0)
ob_plane.location = (0.0, 46.59, 0.0)
ob_plane.scale = (22.5, 4.054, 18.85)
_m = ob_plane.modifiers.new('Array', 'ARRAY')
_m.count = 6
_m.relative_offset_displace = (0.0, -1.0, 0.0)
ob_cube_005.location = (18.21, 24.5, 7.0)
ob_cube_005.scale = (1.0, 22.5, 7.0)
_m = ob_cube_005.modifiers.new('Mirror', 'MIRROR')
_m.mirror_object = ob_center
ob_cube_006.location = (0.0, 48.0, 7.0)
ob_cube_006.rotation_euler = (0.0, -0.0, 1.571)
ob_cube_006.scale = (1.0, 22.5, 7.0)
ob_cube_007.location = (16.96, 40.8, 11.09)
ob_cube_007.scale = (0.25, 38.3, 0.5)
_m = ob_cube_007.modifiers.new('Mirror', 'MIRROR')
_m.mirror_object = ob_center_002
ob_center_002.location = (0.0, 60.0, 0.0)
ob_cube_008.location = (-0.366, 2.25, 11.09)
ob_cube_008.rotation_euler = (0.0, -0.0, 1.571)
ob_cube_008.scale = (0.25, 22.5, 0.5)
_m = ob_cube_008.modifiers.new('Mirror', 'MIRROR')
_m.mirror_object = ob_center_003
_m = ob_cube_008.modifiers.new('Boolean', 'BOOLEAN')
_m.object = ob_cube_009
ob_center_003.location = (0.0, 24.5, 4.768e-07)
ob_center_003.rotation_euler = (0.0, -0.0, 1.571)
ob_cube_009.location = (0.0, 1.569, 10.9)
ob_cube_009.scale = (6.95, 1.0, 1.0)
ob_cube_010.location = (0.0, 21.68, 1.809)
ob_cube_010.scale = (3.193, 1.0, 0.1103)
_m = ob_cube_010.modifiers.new('Smooth by Angle', 'NODES')
_m.node_group = ng_smooth_by_angle
_m.use_pin_to_last = True
_m.show_group_selector = False
ob_cube_011.location = (2.455, 24.01, 1.809)
ob_cube_011.scale = (0.7381, 1.328, 0.1103)
_m = ob_cube_011.modifiers.new('Smooth by Angle', 'NODES')
_m.node_group = ng_smooth_by_angle
_m.use_pin_to_last = True
_m.show_group_selector = False
ob_cube_012.location = (1.917, 25.14, 0.6984)
ob_cube_012.scale = (0.1999, 0.1999, 1.0)
ob_cube_013.location = (2.993, 23.01, 0.6984)
ob_cube_013.scale = (0.1999, 2.328, 1.0)
_m = ob_cube_013.modifiers.new('Boolean', 'BOOLEAN')
_m.object = ob_cube_015
_m.double_threshold = 0.0006264
_m.solver = 'FAST'
_m.use_self = True
_m.use_hole_tolerant = True
ob_cube_015.location = (-0.001709, 20.88, 0.6984)
ob_cube_015.scale = (3.195, 0.1999, 1.0)
ob_cube_016.location = (-2.993, 22.48, 0.6984)
ob_cube_016.scale = (0.1999, 0.1999, 1.0)
ob_cube_014.location = (2.454, 23.03, 1.924)
ob_cube_014.rotation_euler = (0.0, -0.0, 0.3807)
ob_cube_014.scale = (0.3244, 0.4827, 0.005)
ob_cube_017.location = (2.411, 23.01, 1.934)
ob_cube_017.rotation_euler = (0.0, -0.0, 0.1766)
ob_cube_017.scale = (0.3244, 0.4827, 0.005)
ob_cube_018.location = (2.411, 23.0, 1.944)
ob_cube_018.rotation_euler = (0.0, -0.0, 0.2229)
ob_cube_018.scale = (0.3244, 0.4827, 0.005)
ob_cube_019.location = (2.405, 23.0, 1.954)
ob_cube_019.rotation_euler = (0.0, -0.0, 0.2918)
ob_cube_019.scale = (0.3244, 0.4827, 0.005)
ob_cube_020.location = (2.391, 22.99, 1.964)
ob_cube_020.rotation_euler = (0.0, -0.0, 0.1754)
ob_cube_020.scale = (0.3244, 0.4827, 0.005)
ob_cube_021.location = (2.438, 23.03, 1.974)
ob_cube_021.rotation_euler = (0.0, -0.0, 0.5124)
ob_cube_021.scale = (0.3244, 0.4827, 0.005)
ob_cube_022.location = (2.453, 22.94, 1.984)
ob_cube_022.rotation_euler = (0.0, -0.0, 0.316)
ob_cube_022.scale = (0.3244, 0.4827, 0.005)
ob_cube_023.location = (2.431, 22.95, 1.994)
ob_cube_023.rotation_euler = (0.0, -0.0, 0.2133)
ob_cube_023.scale = (0.3244, 0.4827, 0.005)
ob_cube_024.location = (2.466, 22.97, 2.004)
ob_cube_024.rotation_euler = (0.0, -0.0, 0.3162)
ob_cube_024.scale = (0.3244, 0.4827, 0.005)
ob_cube_025.location = (2.449, 22.96, 2.014)
ob_cube_025.rotation_euler = (0.0, -0.0, 0.3766)
ob_cube_025.scale = (0.3244, 0.4827, 0.005)
ob_cube_026.location = (2.447, 22.96, 2.024)
ob_cube_026.rotation_euler = (0.0, -0.0, 0.355)
ob_cube_026.scale = (0.3244, 0.4827, 0.005)
ob_sphere.location = (2.029, 21.31, 1.919)
ob_sphere.scale = (0.2916, 0.2916, 0.2916)
ob_cylinder_002.location = (2.03, 21.31, 2.737)
ob_cylinder_002.scale = (0.06729, 0.06729, 0.5852)
ob_cylinder_003.location = (2.028, 21.31, 3.453)
ob_cylinder_003.scale = (0.2495, 0.2495, 0.2495)
_m = ob_cylinder_003.modifiers.new('Solidify', 'SOLIDIFY')
_m.thickness = 0.1
ob_cylinder_004.location = (0.0, 22.5, 13.06)
ob_cylinder_004.scale = (0.0971, 0.0971, 0.9375)
_m = ob_cylinder_004.modifiers.new('Mirror', 'MIRROR')
_m.use_axis = (True, True, False)
_m.use_bisect_axis = (True, False, False)
_m.mirror_object = ob_empty
ob_empty.location = (0.0, 22.5, 14.0)
ob_empty_001.location = (0.0, 22.5, 14.0)
ob_empty_001.rotation_euler = (0.0, -0.0, -1.571)
ob_cylinder_005.location = (0.0, 22.5, 13.06)
ob_cylinder_005.rotation_euler = (0.0, -0.0, -1.571)
ob_cylinder_005.scale = (0.0971, 0.0971, 0.9375)
_m = ob_cylinder_005.modifiers.new('Mirror', 'MIRROR')
_m.use_axis = (True, True, False)
_m.use_bisect_axis = (True, False, False)
_m.mirror_object = ob_empty_001
ob_empty_004.location = (0.0, 22.5, 7.0)
ob_plane_001.location = (0.0, 24.5, 14.0)
ob_plane_001.scale = (22.5, 22.5, 18.85)
_m = ob_plane_001.modifiers.new('Array', 'ARRAY')
_m.count = 6
_m.relative_offset_displace = (0.0, -1.0, 0.0)

# ---- collection membership
col_corridor.objects.link(ob_center)
col_room.objects.link(ob_plane)
col_room.objects.link(ob_cube_005)
col_room.objects.link(ob_cube_006)
col_room.objects.link(ob_cube_007)
col_room.objects.link(ob_center_002)
col_room.objects.link(ob_cube_008)
col_room.objects.link(ob_center_003)
col_room.objects.link(ob_cube_009)
col_furniture.objects.link(ob_cube_010)
col_furniture.objects.link(ob_cube_011)
col_furniture.objects.link(ob_cube_012)
col_furniture.objects.link(ob_cube_013)
col_furniture.objects.link(ob_cube_015)
col_furniture.objects.link(ob_cube_016)
col_paper.objects.link(ob_cube_014)
col_paper.objects.link(ob_cube_017)
col_paper.objects.link(ob_cube_018)
col_paper.objects.link(ob_cube_019)
col_paper.objects.link(ob_cube_020)
col_paper.objects.link(ob_cube_021)
col_paper.objects.link(ob_cube_022)
col_paper.objects.link(ob_cube_023)
col_paper.objects.link(ob_cube_024)
col_paper.objects.link(ob_cube_025)
col_paper.objects.link(ob_cube_026)
col_lamp.objects.link(ob_sphere)
col_lamp.objects.link(ob_cylinder_002)
col_lamp.objects.link(ob_cylinder_003)
col_chalendier.objects.link(ob_cylinder_004)
col_chalendier.objects.link(ob_empty)
col_chalendier.objects.link(ob_empty_001)
col_chalendier.objects.link(ob_cylinder_005)
col_chalendier_001.objects.link(ob_empty_004)
col_chalendier_001.objects.link(ob_plane_001)

# ---- scene / render settings (as saved in the file)
scene.frame_start = 1; scene.frame_end = 250; scene.frame_set(1)
scene.render.engine = 'BLENDER_EEVEE_NEXT'
bpy.context.view_layer.update()

# ---- added for rendering (the .blend has no active camera and no usable light): camera, sun
cam_auto = bpy.data.cameras.new('AutoCamera')
cam_auto.lens = 50.0
cam_auto.sensor_width = 36.0
cam_auto.clip_end = 4965.88
ob_auto_camera = bpy.data.objects.new('AutoCamera', cam_auto)
scene.collection.objects.link(ob_auto_camera)
ob_auto_camera.location = (282.774, -411.497, 233.215)
ob_auto_camera.rotation_euler = (1.09748, -7.21219e-08, 0.694738)
scene.camera = ob_auto_camera
light_auto_sun = bpy.data.lights.new('AutoSun', 'SUN')
light_auto_sun.energy = 3.0
light_auto_sun.angle = 0.0523599
ob_auto_sun = bpy.data.objects.new('AutoSun', light_auto_sun)
scene.collection.objects.link(ob_auto_sun)
ob_auto_sun.rotation_euler = (0.872665, 0.174533, 0.523599)
bpy.context.view_layer.update()

